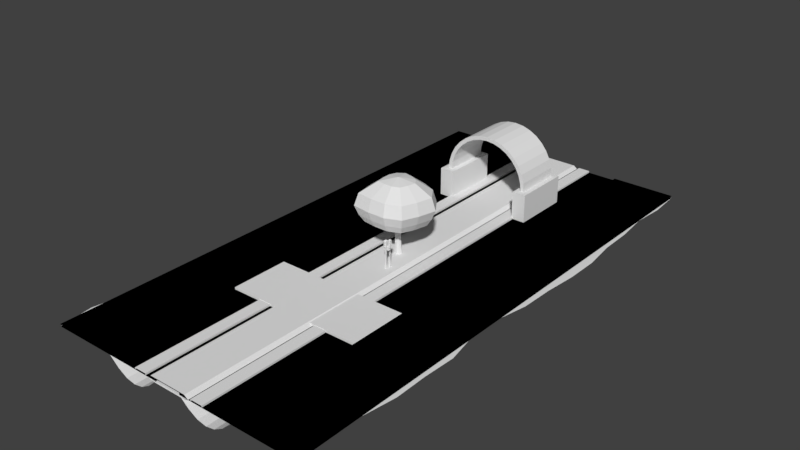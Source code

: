# Source: WorkFile.blend  (saved by Blender 2.79.0; exported with 4.5.12 LTS)
import bpy
from mathutils import Matrix  # noqa: F401  (used for matrix-valued properties, if any)

bpy.ops.wm.read_factory_settings(use_empty=True)
scene = bpy.context.scene
scene.name = 'Scene'

# ---- collections
col_collection_3 = bpy.data.collections.new('Collection 3'); scene.collection.children.link(col_collection_3)

# ---- world
world_world = bpy.data.worlds.new('World'); scene.world = world_world
world_world.color = (0.05088, 0.05088, 0.05088)
world_world.use_sun_shadow = False
world_world.sun_shadow_jitter_overblur = 0.0
world_world.cycles.sampling_method = 'MANUAL'

# ---- meshes
me_cube = bpy.data.meshes.new('Cube')
me_cube.from_pydata([(-0.1654, -0.5864, 0.3908), (-0.5864, -0.1654, 0.3908), (-0.5241, -0.5391, 0.3908), (-0.3725, -0.1051, 5.446), (-0.1051, -0.3725, 5.446), (-0.3329, -0.3425, 5.446), (-0.5864, 0.1654, 0.3908), (-0.186, 0.653, 0.3908), (-0.4631, 0.4631, 0.3908), (-0.1182, 0.4148, 5.446), (-0.3725, 0.1051, 5.446), (-0.2942, 0.2942, 5.446), (0.5864, -0.1654, 0.3908), (0.1654, -0.5864, 0.3908), (0.4631, -0.4631, 0.3908), (0.1051, -0.3725, 5.446), (0.3725, -0.1051, 5.446), (0.2942, -0.2942, 5.446), (0.1654, 0.5864, 0.3908), (0.668, 0.1749, 0.3908), (0.4631, 0.4631, 0.3908), (0.4243, 0.1111, 5.446), (0.1051, 0.3725, 5.446), (0.2942, 0.2942, 5.446), (-0.1377, -0.4882, 1.402), (-0.4364, -0.4488, 1.402), (-0.4882, -0.1377, 1.402), (-0.1549, 0.5437, 1.402), (-0.3855, 0.3855, 1.402), (-0.4882, 0.1377, 1.402), (0.5561, 0.1456, 1.402), (0.3855, 0.3855, 1.402), (0.1377, 0.4882, 1.402), (0.1377, -0.4882, 1.402), (0.3855, -0.3855, 1.402), (0.4882, -0.1377, 1.402), (-1.243, -4.406, 6.743), (-3.938, -4.051, 6.743), (-4.406, -1.243, 6.743), (-3.479, 3.479, 6.743), (-1.398, 4.906, 6.743), (-4.406, 1.243, 6.743), (3.479, 3.479, 6.743), (5.019, 1.314, 6.743), (1.243, 4.406, 6.743), (3.479, -3.479, 6.743), (1.243, -4.406, 6.743), (4.406, -1.243, 6.743), (-1.452, -5.146, 8.071), (-4.6, -4.731, 8.071), (-5.146, -1.452, 8.071), (-4.064, 4.064, 8.071), (-1.632, 5.731, 8.071), (-5.146, 1.452, 8.071), (4.064, 4.064, 8.071), (5.862, 1.534, 8.071), (1.452, 5.146, 8.071), (4.064, -4.064, 8.071), (1.452, -5.146, 8.071), (5.146, -1.452, 8.071), (-1.616, -5.726, 9.774), (-5.118, -5.265, 9.774), (-5.726, -1.616, 9.774), (-4.522, 4.522, 9.774), (-1.817, 6.377, 9.774), (-5.726, 1.616, 9.774), (4.522, 4.522, 9.774), (6.523, 1.708, 9.774), (1.616, 5.726, 9.774), (4.522, -4.522, 9.774), (1.616, -5.726, 9.774), (5.726, -1.616, 9.774), (-1.449, -5.135, 12.02), (-4.59, -4.721, 12.02), (-5.135, -1.449, 12.02), (-4.056, 4.056, 12.02), (-1.629, 5.719, 12.02), (-5.135, 1.449, 12.02), (4.056, 4.056, 12.02), (5.85, 1.531, 12.02), (1.449, 5.135, 12.02), (4.056, -4.056, 12.02), (1.449, -5.135, 12.02), (5.135, -1.449, 12.02), (-0.7328, -2.597, 14.03), (-2.322, -2.388, 14.03), (-2.597, -0.7328, 14.03), (-2.051, 2.051, 14.03), (-0.824, 2.892, 14.03), (-2.597, 0.7328, 14.03), (2.051, 2.051, 14.03), (2.959, 0.7745, 14.03), (0.7328, 2.597, 14.03), (2.051, -2.051, 14.03), (0.7328, -2.597, 14.03), (2.597, -0.7328, 14.03), (1.192e-07, 5.96e-08, 14.61)], [], [(33, 15, 4, 24), (30, 21, 16, 35), (4, 15, 46, 36), (26, 3, 10, 29), (27, 9, 22, 32), (24, 4, 5, 25), (25, 5, 3, 26), (27, 7, 8, 28), (28, 8, 6, 29), (30, 19, 20, 31), (31, 20, 18, 32), (33, 13, 14, 34), (34, 14, 12, 35), (17, 34, 35, 16), (15, 33, 34, 17), (23, 31, 32, 22), (21, 30, 31, 23), (11, 28, 29, 10), (9, 27, 28, 11), (2, 25, 26, 1), (0, 24, 25, 2), (7, 27, 32, 18), (1, 26, 29, 6), (19, 30, 35, 12), (13, 33, 24, 0), (37, 36, 48, 49), (16, 21, 43, 47), (9, 11, 39, 40), (21, 23, 42, 43), (15, 17, 45, 46), (11, 10, 41, 39), (22, 9, 40, 44), (23, 22, 44, 42), (17, 16, 47, 45), (10, 3, 38, 41), (3, 5, 37, 38), (5, 4, 36, 37), (59, 55, 67, 71), (45, 47, 59, 57), (43, 42, 54, 55), (44, 40, 52, 56), (38, 37, 49, 50), (41, 38, 50, 53), (42, 44, 56, 54), (40, 39, 51, 52), (36, 46, 58, 48), (46, 45, 57, 58), (39, 41, 53, 51), (47, 43, 55, 59), (63, 65, 77, 75), (49, 48, 60, 61), (57, 59, 71, 69), (55, 54, 66, 67), (56, 52, 64, 68), (50, 49, 61, 62), (53, 50, 62, 65), (54, 56, 68, 66), (52, 51, 63, 64), (48, 58, 70, 60), (58, 57, 69, 70), (51, 53, 65, 63), (75, 77, 89, 87), (71, 67, 79, 83), (61, 60, 72, 73), (69, 71, 83, 81), (67, 66, 78, 79), (68, 64, 76, 80), (62, 61, 73, 74), (65, 62, 74, 77), (66, 68, 80, 78), (64, 63, 75, 76), (60, 70, 82, 72), (70, 69, 81, 82), (94, 93, 96), (83, 79, 91, 95), (73, 72, 84, 85), (81, 83, 95, 93), (79, 78, 90, 91), (80, 76, 88, 92), (74, 73, 85, 86), (77, 74, 86, 89), (78, 80, 92, 90), (76, 75, 87, 88), (72, 82, 94, 84), (82, 81, 93, 94), (87, 89, 96), (95, 91, 96), (85, 84, 96), (93, 95, 96), (91, 90, 96), (92, 88, 96), (86, 85, 96), (89, 86, 96), (90, 92, 96), (88, 87, 96), (84, 94, 96)])
me_cube.use_remesh_preserve_volume = False
me_cube.use_remesh_preserve_attributes = False
me_cube.use_mirror_vertex_groups = False
me_cube.update()
me_cube_004 = bpy.data.meshes.new('Cube.004')
me_cube_004.from_pydata([(0.816, -0.816, 0.5125), (0.816, 0.816, 0.5125), (-0.816, 0.816, 0.5125), (-0.816, -0.816, 0.5125), (0.9561, 0.9561, 0.0), (0.9561, -0.9561, 0.0), (-0.9561, 0.9561, 0.0), (-0.9561, -0.9561, 0.0), (0.7127, -0.2838, 3.905), (0.7127, 0.2838, 3.905), (-0.816, 0.816, 4.0), (-0.816, -0.816, 4.0), (-1.373, -1.373, 4.133), (-1.373, 1.373, 4.133), (1.373, 1.373, 4.133), (1.373, -1.373, 4.133), (0.4602, -0.4602, 0.8403), (0.5635, -0.2838, 3.767), (0.5635, 0.2838, 3.767), (0.4602, 0.4602, 0.8403), (-0.4602, 0.4602, 3.672), (-0.4602, 0.4602, 0.8403), (-0.4602, -0.4602, 3.672), (-0.4602, -0.4602, 0.8403), (-1.373, -1.373, 5.283), (-1.373, 1.373, 5.283), (1.373, 1.373, 5.283), (1.373, -1.373, 5.283), (-0.7177, -0.7177, 5.398), (-0.7177, 0.7177, 5.398), (0.7177, 0.7177, 5.398), (0.7177, -0.7177, 5.398), (0.0, 0.0, 5.451), (-1.373, -1.373, 4.517), (-1.373, 1.373, 4.517), (-1.373, 1.373, 4.9), (-1.373, -1.373, 4.9), (1.373, -1.373, 4.517), (1.373, -1.373, 4.9), (1.373, 1.373, 4.9), (1.373, 1.373, 4.517), (-8.023e-09, -1.373, 5.249), (-8.023e-09, -2.981, 5.249), (0.303, -1.373, 5.237), (0.303, -2.981, 5.237), (0.5599, -1.373, 5.203), (0.5599, -2.981, 5.203), (0.7315, -1.373, 5.152), (0.7315, -2.788, 5.152), (0.7918, -1.373, 5.091), (0.7918, -2.155, 5.091), (0.7315, -1.373, 5.031), (0.7315, -1.799, 5.031), (0.5599, -1.373, 4.979), (0.5599, -1.799, 4.979), (0.303, -1.373, 4.945), (0.303, -1.799, 4.945), (1.115e-07, -1.373, 4.933), (1.115e-07, -1.799, 4.933), (-0.303, -1.373, 4.945), (-0.303, -1.799, 4.945), (-0.5599, -1.373, 4.979), (-0.5599, -1.799, 4.979), (-0.7315, -1.373, 5.031), (-0.7315, -1.799, 5.031), (-0.7918, -1.373, 5.091), (-0.7918, -2.155, 5.091), (-0.7315, -1.373, 5.152), (-0.7315, -2.788, 5.152), (-0.5599, -1.373, 5.203), (-0.5599, -2.981, 5.203), (-0.303, -1.373, 5.237), (-0.303, -2.981, 5.237), (6.042e-11, -2.981, 5.225), (0.2565, -2.981, 5.215), (0.474, -2.981, 5.186), (0.6194, -2.788, 5.142), (0.6704, -2.155, 5.091), (0.6194, -1.799, 5.04), (0.474, -1.799, 4.996), (0.2565, -1.799, 4.967), (1.013e-07, -1.799, 4.957), (-0.2565, -1.799, 4.967), (-0.474, -1.799, 4.996), (-0.6194, -1.799, 5.04), (-0.6704, -2.155, 5.091), (-0.6194, -2.788, 5.142), (-0.474, -2.981, 5.186), (-0.2565, -2.981, 5.215), (6.043e-11, -1.594, 5.225), (0.2565, -1.594, 5.215), (0.474, -1.594, 5.186), (0.6194, -1.594, 5.142), (0.6704, -1.594, 5.091), (0.6194, -1.594, 5.04), (0.474, -1.594, 4.996), (0.2565, -1.594, 4.967), (1.013e-07, -1.594, 4.957), (-0.2565, -1.594, 4.967), (-0.474, -1.594, 4.996), (-0.6194, -1.594, 5.04), (-0.6704, -1.594, 5.091), (-0.6194, -1.594, 5.142), (-0.474, -1.594, 5.186), (-0.2565, -1.594, 5.215), (6.29e-09, -1.72, 5.2), (0.2088, -1.72, 5.192), (0.3858, -1.72, 5.168), (0.5041, -1.72, 5.133), (0.5456, -1.72, 5.091), (0.5041, -1.72, 5.049), (0.3858, -1.72, 5.014), (0.2088, -1.72, 4.99), (8.867e-08, -1.72, 4.982), (-0.2088, -1.72, 4.99), (-0.3858, -1.72, 5.014), (-0.5041, -1.72, 5.049), (-0.5456, -1.72, 5.091), (-0.5041, -1.72, 5.133), (-0.3858, -1.72, 5.168), (-0.2088, -1.72, 5.192), (1.394e-08, -1.797, 5.154), (0.1196, -1.797, 5.149), (0.221, -1.797, 5.135), (0.2888, -1.797, 5.115), (0.3126, -1.797, 5.091), (0.2888, -1.797, 5.067), (0.221, -1.797, 5.047), (0.1196, -1.797, 5.033), (6.115e-08, -1.797, 5.029), (-0.1196, -1.797, 5.033), (-0.221, -1.797, 5.047), (-0.2888, -1.797, 5.067), (-0.3126, -1.797, 5.091), (-0.2888, -1.797, 5.115), (-0.221, -1.797, 5.135), (-0.1196, -1.797, 5.149), (5.728e-08, -1.869, 5.091), (0.303, -1.373, 4.56), (0.5599, -1.799, 4.595), (0.5599, -1.373, 4.595), (0.7315, -1.799, 4.646), (0.7315, -1.373, 4.646), (0.7918, -2.155, 4.707), (0.7918, -1.373, 4.707), (0.7315, -2.788, 4.767), (0.7315, -1.373, 4.767), (0.5599, -2.981, 4.819), (0.5599, -1.373, 4.819), (0.303, -2.981, 4.853), (0.303, -1.373, 4.853), (-8.023e-09, -2.981, 4.865), (-8.023e-09, -1.373, 4.865), (0.303, -1.799, 4.56), (1.115e-07, -1.373, 4.548), (1.115e-07, -1.799, 4.548), (-0.303, -1.373, 4.56), (-0.303, -1.799, 4.56), (-0.5599, -1.373, 4.595), (-0.5599, -1.799, 4.595), (-0.7315, -1.373, 4.646), (-0.7315, -1.799, 4.646), (-0.7918, -1.373, 4.707), (-0.7918, -2.155, 4.707), (-0.7315, -1.373, 4.767), (-0.7315, -2.788, 4.767), (-0.5599, -1.373, 4.819), (-0.5599, -2.981, 4.819), (-0.303, -1.373, 4.853), (-0.303, -2.981, 4.853), (6.042e-11, -2.981, 4.841), (0.2565, -2.981, 4.831), (0.474, -2.981, 4.802), (0.6194, -2.788, 4.758), (0.6704, -2.155, 4.707), (0.6194, -1.799, 4.655), (0.474, -1.799, 4.612), (0.2565, -1.799, 4.583), (1.013e-07, -1.799, 4.573), (-0.2565, -1.799, 4.583), (-0.474, -1.799, 4.612), (-0.6194, -1.799, 4.655), (-0.6704, -2.155, 4.707), (-0.6194, -2.788, 4.758), (-0.474, -2.981, 4.802), (-0.2565, -2.981, 4.831), (6.043e-11, -1.594, 4.841), (0.2565, -1.594, 4.831), (0.474, -1.594, 4.802), (0.6194, -1.594, 4.758), (0.6704, -1.594, 4.707), (0.6194, -1.594, 4.655), (0.474, -1.594, 4.612), (0.2565, -1.594, 4.583), (1.013e-07, -1.594, 4.573), (-0.2565, -1.594, 4.583), (-0.474, -1.594, 4.612), (-0.6194, -1.594, 4.655), (-0.6704, -1.594, 4.707), (-0.6194, -1.594, 4.758), (-0.474, -1.594, 4.802), (-0.2565, -1.594, 4.831), (6.29e-09, -1.72, 4.816), (0.2088, -1.72, 4.808), (0.3858, -1.72, 4.784), (0.5041, -1.72, 4.749), (0.5456, -1.72, 4.707), (0.5041, -1.72, 4.665), (0.3858, -1.72, 4.63), (0.2088, -1.72, 4.606), (8.867e-08, -1.72, 4.598), (-0.2088, -1.72, 4.606), (-0.3858, -1.72, 4.63), (-0.5041, -1.72, 4.665), (-0.5456, -1.72, 4.707), (-0.5041, -1.72, 4.749), (-0.3858, -1.72, 4.784), (-0.2088, -1.72, 4.808), (1.394e-08, -1.797, 4.769), (0.1196, -1.797, 4.765), (0.221, -1.797, 4.751), (0.2888, -1.797, 4.731), (0.3126, -1.797, 4.707), (0.2888, -1.797, 4.683), (0.221, -1.797, 4.663), (0.1196, -1.797, 4.649), (6.115e-08, -1.797, 4.644), (-0.1196, -1.797, 4.649), (-0.221, -1.797, 4.663), (-0.2888, -1.797, 4.683), (-0.3126, -1.797, 4.707), (-0.2888, -1.797, 4.731), (-0.221, -1.797, 4.751), (-0.1196, -1.797, 4.765), (5.728e-08, -1.869, 4.707), (0.303, -1.373, 4.18), (0.5599, -1.799, 4.214), (0.5599, -1.373, 4.214), (0.7315, -1.799, 4.266), (0.7315, -1.373, 4.266), (0.7918, -2.155, 4.326), (0.7918, -1.373, 4.326), (0.7315, -2.788, 4.387), (0.7315, -1.373, 4.387), (0.5599, -2.981, 4.438), (0.5599, -1.373, 4.438), (0.303, -2.981, 4.473), (0.303, -1.373, 4.473), (-8.023e-09, -2.981, 4.485), (-8.023e-09, -1.373, 4.485), (0.303, -1.799, 4.18), (1.115e-07, -1.373, 4.168), (1.115e-07, -1.799, 4.168), (-0.303, -1.373, 4.18), (-0.303, -1.799, 4.18), (-0.5599, -1.373, 4.214), (-0.5599, -1.799, 4.214), (-0.7315, -1.373, 4.266), (-0.7315, -1.799, 4.266), (-0.7918, -1.373, 4.326), (-0.7918, -2.155, 4.326), (-0.7315, -1.373, 4.387), (-0.7315, -2.788, 4.387), (-0.5599, -1.373, 4.438), (-0.5599, -2.981, 4.438), (-0.303, -1.373, 4.473), (-0.303, -2.981, 4.473), (6.042e-11, -2.981, 4.46), (0.2565, -2.981, 4.45), (0.474, -2.981, 4.421), (0.6194, -2.788, 4.378), (0.6704, -2.155, 4.326), (0.6194, -1.799, 4.275), (0.474, -1.799, 4.231), (0.2565, -1.799, 4.202), (1.013e-07, -1.799, 4.192), (-0.2565, -1.799, 4.202), (-0.474, -1.799, 4.231), (-0.6194, -1.799, 4.275), (-0.6704, -2.155, 4.326), (-0.6194, -2.788, 4.378), (-0.474, -2.981, 4.421), (-0.2565, -2.981, 4.45), (6.043e-11, -1.594, 4.46), (0.2565, -1.594, 4.45), (0.474, -1.594, 4.421), (0.6194, -1.594, 4.378), (0.6704, -1.594, 4.326), (0.6194, -1.594, 4.275), (0.474, -1.594, 4.231), (0.2565, -1.594, 4.202), (1.013e-07, -1.594, 4.192), (-0.2565, -1.594, 4.202), (-0.474, -1.594, 4.231), (-0.6194, -1.594, 4.275), (-0.6704, -1.594, 4.326), (-0.6194, -1.594, 4.378), (-0.474, -1.594, 4.421), (-0.2565, -1.594, 4.45), (6.29e-09, -1.72, 4.435), (0.2088, -1.72, 4.427), (0.3858, -1.72, 4.403), (0.5041, -1.72, 4.368), (0.5456, -1.72, 4.326), (0.5041, -1.72, 4.285), (0.3858, -1.72, 4.249), (0.2088, -1.72, 4.225), (8.867e-08, -1.72, 4.217), (-0.2088, -1.72, 4.225), (-0.3858, -1.72, 4.249), (-0.5041, -1.72, 4.285), (-0.5456, -1.72, 4.326), (-0.5041, -1.72, 4.368), (-0.3858, -1.72, 4.403), (-0.2088, -1.72, 4.427), (1.394e-08, -1.797, 4.389), (0.1196, -1.797, 4.384), (0.221, -1.797, 4.37), (0.2888, -1.797, 4.35), (0.3126, -1.797, 4.326), (0.2888, -1.797, 4.302), (0.221, -1.797, 4.282), (0.1196, -1.797, 4.269), (6.115e-08, -1.797, 4.264), (-0.1196, -1.797, 4.269), (-0.221, -1.797, 4.282), (-0.2888, -1.797, 4.302), (-0.3126, -1.797, 4.326), (-0.2888, -1.797, 4.35), (-0.221, -1.797, 4.37), (-0.1196, -1.797, 4.384), (5.728e-08, -1.869, 4.326), (0.816, 0.816, 4.0), (0.816, -0.816, 4.0), (0.4602, 0.4602, 3.672), (0.4602, -0.4602, 3.672), (1.979, 0.2838, 3.905), (1.979, -0.2838, 3.905), (1.979, 0.2838, 3.767), (1.979, -0.2838, 3.767), (2.283, 0.8518, 4.517), (2.283, -0.8518, 4.517), (2.252, 0.8759, 3.662), (2.252, -0.8759, 3.662), (3.481, 0.8518, 4.517), (3.481, -0.8518, 4.517), (3.511, 0.8759, 3.662), (3.511, -0.8759, 3.662), (1.979, 1.094, 4.463), (1.979, -1.094, 4.463), (3.785, 1.094, 4.463), (3.785, -1.094, 4.463), (1.979, 1.094, 3.732), (1.979, -1.094, 3.732), (3.785, 1.094, 3.732), (3.785, -1.094, 3.732), (3.785, 0.303, 4.129), (4.098, 0.5599, 4.163), (3.785, 0.5599, 4.163), (4.098, 0.7315, 4.214), (3.785, 0.7315, 4.214), (4.098, 0.7918, 4.275), (3.785, 0.7918, 4.275), (4.098, 0.7315, 4.335), (3.785, 0.7315, 4.335), (4.098, 0.5599, 4.387), (3.785, 0.5599, 4.387), (4.098, 0.303, 4.421), (3.785, 0.303, 4.421), (4.098, 6.855e-07, 4.433), (3.785, 6.855e-07, 4.433), (4.098, 0.303, 4.129), (3.785, 6.855e-07, 4.117), (4.098, 6.855e-07, 4.117), (3.785, -0.303, 4.129), (4.098, -0.303, 4.129), (3.785, -0.5599, 4.163), (4.098, -0.5599, 4.163), (3.785, -0.7315, 4.214), (4.098, -0.7315, 4.214), (3.785, -0.7918, 4.275), (4.098, -0.7918, 4.275), (3.785, -0.7315, 4.335), (4.098, -0.7315, 4.335), (3.785, -0.5599, 4.387), (4.098, -0.5599, 4.387), (3.785, -0.303, 4.421), (4.098, -0.303, 4.421), (4.098, 6.855e-07, 4.409), (4.098, 0.2565, 4.399), (4.098, 0.474, 4.37), (4.098, 0.6194, 4.326), (4.098, 0.6704, 4.275), (4.098, 0.6194, 4.224), (4.098, 0.474, 4.18), (4.098, 0.2565, 4.151), (4.098, 6.855e-07, 4.141), (4.098, -0.2565, 4.151), (4.098, -0.474, 4.18), (4.098, -0.6193, 4.224), (4.098, -0.6704, 4.275), (4.098, -0.6193, 4.326), (4.098, -0.474, 4.37), (4.098, -0.2565, 4.399), (4.007, 6.855e-07, 4.409), (4.007, 0.2565, 4.399), (4.007, 0.474, 4.37), (4.007, 0.6194, 4.326), (4.007, 0.6704, 4.275), (4.007, 0.6194, 4.224), (4.007, 0.474, 4.18), (4.007, 0.2565, 4.151), (4.007, 6.855e-07, 4.141), (4.007, -0.2565, 4.151), (4.007, -0.474, 4.18), (4.007, -0.6193, 4.224), (4.007, -0.6704, 4.275), (4.007, -0.6193, 4.326), (4.007, -0.474, 4.37), (4.007, -0.2565, 4.399), (4.132, 6.855e-07, 4.384), (4.132, 0.2088, 4.376), (4.132, 0.3858, 4.352), (4.132, 0.5041, 4.317), (4.132, 0.5456, 4.275), (4.132, 0.5041, 4.233), (4.132, 0.3858, 4.198), (4.132, 0.2088, 4.174), (4.132, 6.855e-07, 4.166), (4.132, -0.2088, 4.174), (4.132, -0.3858, 4.198), (4.132, -0.5041, 4.233), (4.132, -0.5456, 4.275), (4.132, -0.5041, 4.317), (4.132, -0.3858, 4.352), (4.132, -0.2088, 4.376), (4.209, 6.855e-07, 4.337), (4.209, 0.1196, 4.333), (4.209, 0.221, 4.319), (4.209, 0.2888, 4.299), (4.209, 0.3126, 4.275), (4.209, 0.2888, 4.251), (4.209, 0.221, 4.231), (4.209, 0.1196, 4.217), (4.209, 6.855e-07, 4.212), (4.209, -0.1196, 4.217), (4.209, -0.221, 4.231), (4.209, -0.2888, 4.251), (4.209, -0.3126, 4.275), (4.209, -0.2888, 4.299), (4.209, -0.221, 4.319), (4.209, -0.1196, 4.333), (4.281, 6.855e-07, 4.275), (3.785, 0.303, 3.767), (4.098, 0.5599, 3.802), (3.785, 0.5599, 3.802), (4.098, 0.7315, 3.853), (3.785, 0.7315, 3.853), (4.098, 0.7918, 3.914), (3.785, 0.7918, 3.914), (4.098, 0.7315, 3.974), (3.785, 0.7315, 3.974), (4.098, 0.5599, 4.026), (3.785, 0.5599, 4.026), (4.098, 0.303, 4.06), (3.785, 0.303, 4.06), (4.098, 6.855e-07, 4.072), (3.785, 6.855e-07, 4.072), (4.098, 0.303, 3.767), (3.785, 6.855e-07, 3.755), (4.098, 6.855e-07, 3.755), (3.785, -0.303, 3.767), (4.098, -0.303, 3.767), (3.785, -0.5599, 3.802), (4.098, -0.5599, 3.802), (3.785, -0.7315, 3.853), (4.098, -0.7315, 3.853), (3.785, -0.7918, 3.914), (4.098, -0.7918, 3.914), (3.785, -0.7315, 3.974), (4.098, -0.7315, 3.974), (3.785, -0.5599, 4.026), (4.098, -0.5599, 4.026), (3.785, -0.303, 4.06), (4.098, -0.303, 4.06), (4.098, 6.855e-07, 4.048), (4.098, 0.2565, 4.038), (4.098, 0.474, 4.009), (4.098, 0.6194, 3.965), (4.098, 0.6704, 3.914), (4.098, 0.6194, 3.862), (4.098, 0.474, 3.819), (4.098, 0.2565, 3.79), (4.098, 6.855e-07, 3.78), (4.098, -0.2565, 3.79), (4.098, -0.474, 3.819), (4.098, -0.6193, 3.862), (4.098, -0.6704, 3.914), (4.098, -0.6193, 3.965), (4.098, -0.474, 4.009), (4.098, -0.2565, 4.038), (4.007, 6.855e-07, 4.048), (4.007, 0.2565, 4.038), (4.007, 0.474, 4.009), (4.007, 0.6194, 3.965), (4.007, 0.6704, 3.914), (4.007, 0.6194, 3.862), (4.007, 0.474, 3.819), (4.007, 0.2565, 3.79), (4.007, 6.855e-07, 3.78), (4.007, -0.2565, 3.79), (4.007, -0.474, 3.819), (4.007, -0.6193, 3.862), (4.007, -0.6704, 3.914), (4.007, -0.6193, 3.965), (4.007, -0.474, 4.009), (4.007, -0.2565, 4.038), (4.132, 6.855e-07, 4.023), (4.132, 0.2088, 4.015), (4.132, 0.3858, 3.991), (4.132, 0.5041, 3.956), (4.132, 0.5456, 3.914), (4.132, 0.5041, 3.872), (4.132, 0.3858, 3.837), (4.132, 0.2088, 3.813), (4.132, 6.855e-07, 3.805), (4.132, -0.2088, 3.813), (4.132, -0.3858, 3.837), (4.132, -0.5041, 3.872), (4.132, -0.5456, 3.914), (4.132, -0.5041, 3.956), (4.132, -0.3858, 3.991), (4.132, -0.2088, 4.015), (4.209, 6.855e-07, 3.976), (4.209, 0.1196, 3.972), (4.209, 0.221, 3.958), (4.209, 0.2888, 3.938), (4.209, 0.3126, 3.914), (4.209, 0.2888, 3.89), (4.209, 0.221, 3.87), (4.209, 0.1196, 3.856), (4.209, 6.855e-07, 3.851), (4.209, -0.1196, 3.856), (4.209, -0.221, 3.87), (4.209, -0.2888, 3.89), (4.209, -0.3126, 3.914), (4.209, -0.2888, 3.938), (4.209, -0.221, 3.958), (4.209, -0.1196, 3.972), (4.281, 6.855e-07, 3.914)], [], [(6, 7, 3, 2), (5, 0, 3, 7), (5, 4, 1, 0), (6, 2, 1, 4), (334, 20, 10, 332), (1, 2, 21, 19), (2, 3, 23, 21), (3, 0, 16, 23), (18, 9, 336, 338), (10, 11, 12, 13), (20, 22, 11, 10), (22, 335, 333, 11), (335, 22, 23, 16), (22, 20, 21, 23), (20, 334, 19, 21), (334, 335, 16, 19), (0, 1, 19, 16), (11, 333, 15, 12), (333, 332, 14, 15), (332, 10, 13, 14), (35, 36, 24, 25), (36, 38, 27, 24), (39, 35, 25, 26), (38, 39, 26, 27), (25, 24, 28, 29), (26, 25, 29, 30), (27, 26, 30, 31), (24, 27, 31, 28), (31, 30, 32), (29, 28, 32), (30, 29, 32), (28, 31, 32), (15, 14, 40, 37), (37, 40, 39, 38), (14, 13, 34, 40), (40, 34, 35, 39), (12, 15, 37, 33), (33, 37, 38, 36), (13, 12, 33, 34), (34, 33, 36, 35), (41, 42, 44, 43), (43, 44, 46, 45), (45, 46, 48, 47), (47, 48, 50, 49), (49, 50, 52, 51), (51, 52, 54, 53), (53, 54, 56, 55), (55, 56, 58, 57), (57, 58, 60, 59), (59, 60, 62, 61), (61, 62, 64, 63), (63, 64, 66, 65), (65, 66, 68, 67), (67, 68, 70, 69), (69, 70, 72, 71), (71, 72, 42, 41), (44, 42, 73, 74), (54, 52, 78, 79), (64, 62, 83, 84), (42, 72, 88, 73), (50, 48, 76, 77), (60, 58, 81, 82), (70, 68, 86, 87), (46, 44, 74, 75), (56, 54, 79, 80), (66, 64, 84, 85), (52, 50, 77, 78), (62, 60, 82, 83), (72, 70, 87, 88), (48, 46, 75, 76), (58, 56, 80, 81), (68, 66, 85, 86), (80, 79, 95, 96), (88, 87, 103, 104), (81, 80, 96, 97), (74, 73, 89, 90), (73, 88, 104, 89), (82, 81, 97, 98), (75, 74, 90, 91), (83, 82, 98, 99), (76, 75, 91, 92), (84, 83, 99, 100), (77, 76, 92, 93), (85, 84, 100, 101), (78, 77, 93, 94), (86, 85, 101, 102), (79, 78, 94, 95), (87, 86, 102, 103), (101, 100, 116, 117), (94, 93, 109, 110), (102, 101, 117, 118), (95, 94, 110, 111), (103, 102, 118, 119), (96, 95, 111, 112), (104, 103, 119, 120), (97, 96, 112, 113), (90, 89, 105, 106), (89, 104, 120, 105), (98, 97, 113, 114), (91, 90, 106, 107), (99, 98, 114, 115), (92, 91, 107, 108), (100, 99, 115, 116), (93, 92, 108, 109), (107, 106, 122, 123), (115, 114, 130, 131), (108, 107, 123, 124), (116, 115, 131, 132), (109, 108, 124, 125), (117, 116, 132, 133), (110, 109, 125, 126), (118, 117, 133, 134), (111, 110, 126, 127), (119, 118, 134, 135), (112, 111, 127, 128), (120, 119, 135, 136), (113, 112, 128, 129), (106, 105, 121, 122), (105, 120, 136, 121), (114, 113, 129, 130), (128, 127, 137), (136, 135, 137), (129, 128, 137), (122, 121, 137), (121, 136, 137), (130, 129, 137), (123, 122, 137), (131, 130, 137), (124, 123, 137), (132, 131, 137), (125, 124, 137), (133, 132, 137), (126, 125, 137), (134, 133, 137), (127, 126, 137), (135, 134, 137), (152, 151, 149, 150), (150, 149, 147, 148), (148, 147, 145, 146), (146, 145, 143, 144), (144, 143, 141, 142), (142, 141, 139, 140), (140, 139, 153, 138), (138, 153, 155, 154), (154, 155, 157, 156), (156, 157, 159, 158), (158, 159, 161, 160), (160, 161, 163, 162), (162, 163, 165, 164), (164, 165, 167, 166), (166, 167, 169, 168), (168, 169, 151, 152), (149, 151, 170, 171), (139, 141, 175, 176), (161, 159, 180, 181), (151, 169, 185, 170), (143, 145, 173, 174), (157, 155, 178, 179), (167, 165, 183, 184), (147, 149, 171, 172), (153, 139, 176, 177), (163, 161, 181, 182), (141, 143, 174, 175), (159, 157, 179, 180), (169, 167, 184, 185), (145, 147, 172, 173), (155, 153, 177, 178), (165, 163, 182, 183), (177, 176, 192, 193), (185, 184, 200, 201), (178, 177, 193, 194), (171, 170, 186, 187), (170, 185, 201, 186), (179, 178, 194, 195), (172, 171, 187, 188), (180, 179, 195, 196), (173, 172, 188, 189), (181, 180, 196, 197), (174, 173, 189, 190), (182, 181, 197, 198), (175, 174, 190, 191), (183, 182, 198, 199), (176, 175, 191, 192), (184, 183, 199, 200), (198, 197, 213, 214), (191, 190, 206, 207), (199, 198, 214, 215), (192, 191, 207, 208), (200, 199, 215, 216), (193, 192, 208, 209), (201, 200, 216, 217), (194, 193, 209, 210), (187, 186, 202, 203), (186, 201, 217, 202), (195, 194, 210, 211), (188, 187, 203, 204), (196, 195, 211, 212), (189, 188, 204, 205), (197, 196, 212, 213), (190, 189, 205, 206), (204, 203, 219, 220), (212, 211, 227, 228), (205, 204, 220, 221), (213, 212, 228, 229), (206, 205, 221, 222), (214, 213, 229, 230), (207, 206, 222, 223), (215, 214, 230, 231), (208, 207, 223, 224), (216, 215, 231, 232), (209, 208, 224, 225), (217, 216, 232, 233), (210, 209, 225, 226), (203, 202, 218, 219), (202, 217, 233, 218), (211, 210, 226, 227), (225, 224, 234), (233, 232, 234), (226, 225, 234), (219, 218, 234), (218, 233, 234), (227, 226, 234), (220, 219, 234), (228, 227, 234), (221, 220, 234), (229, 228, 234), (222, 221, 234), (230, 229, 234), (223, 222, 234), (231, 230, 234), (224, 223, 234), (232, 231, 234), (249, 248, 246, 247), (247, 246, 244, 245), (245, 244, 242, 243), (243, 242, 240, 241), (241, 240, 238, 239), (239, 238, 236, 237), (237, 236, 250, 235), (235, 250, 252, 251), (251, 252, 254, 253), (253, 254, 256, 255), (255, 256, 258, 257), (257, 258, 260, 259), (259, 260, 262, 261), (261, 262, 264, 263), (263, 264, 266, 265), (265, 266, 248, 249), (246, 248, 267, 268), (236, 238, 272, 273), (258, 256, 277, 278), (248, 266, 282, 267), (240, 242, 270, 271), (254, 252, 275, 276), (264, 262, 280, 281), (244, 246, 268, 269), (250, 236, 273, 274), (260, 258, 278, 279), (238, 240, 271, 272), (256, 254, 276, 277), (266, 264, 281, 282), (242, 244, 269, 270), (252, 250, 274, 275), (262, 260, 279, 280), (274, 273, 289, 290), (282, 281, 297, 298), (275, 274, 290, 291), (268, 267, 283, 284), (267, 282, 298, 283), (276, 275, 291, 292), (269, 268, 284, 285), (277, 276, 292, 293), (270, 269, 285, 286), (278, 277, 293, 294), (271, 270, 286, 287), (279, 278, 294, 295), (272, 271, 287, 288), (280, 279, 295, 296), (273, 272, 288, 289), (281, 280, 296, 297), (295, 294, 310, 311), (288, 287, 303, 304), (296, 295, 311, 312), (289, 288, 304, 305), (297, 296, 312, 313), (290, 289, 305, 306), (298, 297, 313, 314), (291, 290, 306, 307), (284, 283, 299, 300), (283, 298, 314, 299), (292, 291, 307, 308), (285, 284, 300, 301), (293, 292, 308, 309), (286, 285, 301, 302), (294, 293, 309, 310), (287, 286, 302, 303), (301, 300, 316, 317), (309, 308, 324, 325), (302, 301, 317, 318), (310, 309, 325, 326), (303, 302, 318, 319), (311, 310, 326, 327), (304, 303, 319, 320), (312, 311, 327, 328), (305, 304, 320, 321), (313, 312, 328, 329), (306, 305, 321, 322), (314, 313, 329, 330), (307, 306, 322, 323), (300, 299, 315, 316), (299, 314, 330, 315), (308, 307, 323, 324), (322, 321, 331), (330, 329, 331), (323, 322, 331), (316, 315, 331), (315, 330, 331), (324, 323, 331), (317, 316, 331), (325, 324, 331), (318, 317, 331), (326, 325, 331), (319, 318, 331), (327, 326, 331), (320, 319, 331), (328, 327, 331), (321, 320, 331), (329, 328, 331), (8, 9, 332, 333), (18, 17, 335, 334), (17, 8, 333, 335), (9, 18, 334, 332), (337, 339, 353, 349), (17, 18, 338, 339), (8, 17, 339, 337), (9, 8, 337, 336), (352, 348, 350, 354), (336, 337, 349, 348), (338, 336, 348, 352), (339, 338, 352, 353), (355, 354, 350, 351), (343, 342, 346, 347), (349, 353, 355, 351), (340, 341, 345, 344), (341, 340, 348, 349), (344, 345, 351, 350), (340, 344, 350, 348), (345, 341, 349, 351), (342, 343, 353, 352), (347, 346, 354, 355), (346, 342, 352, 354), (343, 347, 355, 353), (370, 369, 367, 368), (368, 367, 365, 366), (366, 365, 363, 364), (364, 363, 361, 362), (362, 361, 359, 360), (360, 359, 357, 358), (358, 357, 371, 356), (356, 371, 373, 372), (372, 373, 375, 374), (374, 375, 377, 376), (376, 377, 379, 378), (378, 379, 381, 380), (380, 381, 383, 382), (382, 383, 385, 384), (384, 385, 387, 386), (386, 387, 369, 370), (367, 369, 388, 389), (357, 359, 393, 394), (379, 377, 398, 399), (369, 387, 403, 388), (361, 363, 391, 392), (375, 373, 396, 397), (385, 383, 401, 402), (365, 367, 389, 390), (371, 357, 394, 395), (381, 379, 399, 400), (359, 361, 392, 393), (377, 375, 397, 398), (387, 385, 402, 403), (363, 365, 390, 391), (373, 371, 395, 396), (383, 381, 400, 401), (395, 394, 410, 411), (403, 402, 418, 419), (396, 395, 411, 412), (389, 388, 404, 405), (388, 403, 419, 404), (397, 396, 412, 413), (390, 389, 405, 406), (398, 397, 413, 414), (391, 390, 406, 407), (399, 398, 414, 415), (392, 391, 407, 408), (400, 399, 415, 416), (393, 392, 408, 409), (401, 400, 416, 417), (394, 393, 409, 410), (402, 401, 417, 418), (416, 415, 431, 432), (409, 408, 424, 425), (417, 416, 432, 433), (410, 409, 425, 426), (418, 417, 433, 434), (411, 410, 426, 427), (419, 418, 434, 435), (412, 411, 427, 428), (405, 404, 420, 421), (404, 419, 435, 420), (413, 412, 428, 429), (406, 405, 421, 422), (414, 413, 429, 430), (407, 406, 422, 423), (415, 414, 430, 431), (408, 407, 423, 424), (422, 421, 437, 438), (430, 429, 445, 446), (423, 422, 438, 439), (431, 430, 446, 447), (424, 423, 439, 440), (432, 431, 447, 448), (425, 424, 440, 441), (433, 432, 448, 449), (426, 425, 441, 442), (434, 433, 449, 450), (427, 426, 442, 443), (435, 434, 450, 451), (428, 427, 443, 444), (421, 420, 436, 437), (420, 435, 451, 436), (429, 428, 444, 445), (443, 442, 452), (451, 450, 452), (444, 443, 452), (437, 436, 452), (436, 451, 452), (445, 444, 452), (438, 437, 452), (446, 445, 452), (439, 438, 452), (447, 446, 452), (440, 439, 452), (448, 447, 452), (441, 440, 452), (449, 448, 452), (442, 441, 452), (450, 449, 452), (467, 466, 464, 465), (465, 464, 462, 463), (463, 462, 460, 461), (461, 460, 458, 459), (459, 458, 456, 457), (457, 456, 454, 455), (455, 454, 468, 453), (453, 468, 470, 469), (469, 470, 472, 471), (471, 472, 474, 473), (473, 474, 476, 475), (475, 476, 478, 477), (477, 478, 480, 479), (479, 480, 482, 481), (481, 482, 484, 483), (483, 484, 466, 467), (464, 466, 485, 486), (454, 456, 490, 491), (476, 474, 495, 496), (466, 484, 500, 485), (458, 460, 488, 489), (472, 470, 493, 494), (482, 480, 498, 499), (462, 464, 486, 487), (468, 454, 491, 492), (478, 476, 496, 497), (456, 458, 489, 490), (474, 472, 494, 495), (484, 482, 499, 500), (460, 462, 487, 488), (470, 468, 492, 493), (480, 478, 497, 498), (492, 491, 507, 508), (500, 499, 515, 516), (493, 492, 508, 509), (486, 485, 501, 502), (485, 500, 516, 501), (494, 493, 509, 510), (487, 486, 502, 503), (495, 494, 510, 511), (488, 487, 503, 504), (496, 495, 511, 512), (489, 488, 504, 505), (497, 496, 512, 513), (490, 489, 505, 506), (498, 497, 513, 514), (491, 490, 506, 507), (499, 498, 514, 515), (513, 512, 528, 529), (506, 505, 521, 522), (514, 513, 529, 530), (507, 506, 522, 523), (515, 514, 530, 531), (508, 507, 523, 524), (516, 515, 531, 532), (509, 508, 524, 525), (502, 501, 517, 518), (501, 516, 532, 517), (510, 509, 525, 526), (503, 502, 518, 519), (511, 510, 526, 527), (504, 503, 519, 520), (512, 511, 527, 528), (505, 504, 520, 521), (519, 518, 534, 535), (527, 526, 542, 543), (520, 519, 535, 536), (528, 527, 543, 544), (521, 520, 536, 537), (529, 528, 544, 545), (522, 521, 537, 538), (530, 529, 545, 546), (523, 522, 538, 539), (531, 530, 546, 547), (524, 523, 539, 540), (532, 531, 547, 548), (525, 524, 540, 541), (518, 517, 533, 534), (517, 532, 548, 533), (526, 525, 541, 542), (540, 539, 549), (548, 547, 549), (541, 540, 549), (534, 533, 549), (533, 548, 549), (542, 541, 549), (535, 534, 549), (543, 542, 549), (536, 535, 549), (544, 543, 549), (537, 536, 549), (545, 544, 549), (538, 537, 549), (546, 545, 549), (539, 538, 549), (547, 546, 549)])
me_cube_004.use_remesh_preserve_volume = False
me_cube_004.use_remesh_preserve_attributes = False
me_cube_004.use_mirror_vertex_groups = False
me_cube_004.update()
me_cube_003 = bpy.data.meshes.new('Cube.003')
me_cube_003.from_pydata([(-0.8921, 0.3025, 4.365), (-0.8921, 0.3025, 4.531), (-0.4673, 0.3025, 4.698), (0.5134, 0.3025, 4.365), (0.5134, 0.3025, 4.531), (0.08858, 0.3025, 4.698), (0.08858, 0.3025, 4.198), (0.08858, 0.3025, 4.865), (-0.4673, 0.3025, 4.865), (-0.4673, 0.3025, 4.198), (0.3368, 0.3025, 4.649), (0.5134, 0.3025, 4.58), (0.4617, 0.3025, 4.615), (-0.8921, 0.3025, 4.58), (-0.7155, 0.3025, 4.649), (-0.8404, 0.3025, 4.615), (-0.7155, 0.3025, 4.246), (-0.8921, 0.3025, 4.316), (-0.8404, 0.3025, 4.281), (0.5134, 0.3025, 4.316), (0.3368, 0.3025, 4.246), (0.4617, 0.3025, 4.281), (-0.8921, 0.2159, 4.365), (0.5134, 0.2159, 4.365), (-0.4673, 0.2159, 4.698), (0.08858, 0.2159, 4.698), (-0.4673, 0.2159, 4.865), (0.08858, 0.2159, 4.865), (-0.8921, 0.2159, 4.531), (0.5134, 0.2159, 4.531), (-0.4673, 0.2159, 4.198), (0.08858, 0.2159, 4.198), (-0.8404, 0.2159, 4.281), (-0.7155, 0.2159, 4.246), (0.3368, 0.2159, 4.246), (0.4617, 0.2159, 4.281), (-0.8921, 0.2159, 4.316), (0.5134, 0.2159, 4.316), (-0.8404, 0.2159, 4.615), (-0.8921, 0.2159, 4.58), (0.5134, 0.2159, 4.58), (0.4617, 0.2159, 4.615), (-0.7155, 0.2159, 4.649), (0.3368, 0.2159, 4.649)], [], [(8, 7, 5, 2), (0, 3, 19, 17), (1, 4, 3, 0), (16, 20, 6, 9), (13, 11, 4, 1), (16, 18, 21, 20), (18, 17, 19, 21), (13, 15, 12, 11), (15, 14, 10, 12), (2, 5, 10, 14), (26, 24, 25, 27), (22, 36, 37, 23), (28, 22, 23, 29), (33, 30, 31, 34), (39, 28, 29, 40), (33, 34, 35, 32), (32, 35, 37, 36), (39, 40, 41, 38), (38, 41, 43, 42), (24, 42, 43, 25), (13, 1, 28, 39), (1, 0, 22, 28), (11, 12, 41, 40), (20, 21, 35, 34), (4, 11, 40, 29), (3, 4, 29, 23), (0, 17, 36, 22), (7, 8, 26, 27), (14, 15, 38, 42), (5, 7, 27, 25), (17, 18, 32, 36), (19, 3, 23, 37), (8, 2, 24, 26), (12, 10, 43, 41), (9, 6, 31, 30), (21, 19, 37, 35), (16, 9, 30, 33), (6, 20, 34, 31), (2, 14, 42, 24), (15, 13, 39, 38), (18, 16, 33, 32), (10, 5, 25, 43)])
me_cube_003.use_remesh_preserve_volume = False
me_cube_003.use_remesh_preserve_attributes = False
me_cube_003.use_mirror_vertex_groups = False
me_cube_003.update()
me_cube_002 = bpy.data.meshes.new('Cube.002')
me_cube_002.from_pydata([(-0.8921, -0.2159, 4.365), (-0.8921, -0.2159, 4.531), (-0.4673, -0.2159, 4.698), (0.5134, -0.2159, 4.365), (0.5134, -0.2159, 4.531), (0.08858, -0.2159, 4.698), (0.08858, -0.2159, 4.198), (0.08858, -0.2159, 4.865), (-0.4673, -0.2159, 4.865), (-0.4673, -0.2159, 4.198), (0.3368, -0.2159, 4.649), (0.5134, -0.2159, 4.58), (0.4617, -0.2159, 4.615), (-0.8921, -0.2159, 4.58), (-0.7155, -0.2159, 4.649), (-0.8404, -0.2159, 4.615), (-0.7155, -0.2159, 4.246), (-0.8921, -0.2159, 4.316), (-0.8404, -0.2159, 4.281), (0.5134, -0.2159, 4.316), (0.3368, -0.2159, 4.246), (0.4617, -0.2159, 4.281), (-0.8921, -0.3025, 4.365), (0.5134, -0.3025, 4.365), (-0.4673, -0.3025, 4.698), (0.08858, -0.3025, 4.698), (-0.4673, -0.3025, 4.865), (0.08858, -0.3025, 4.865), (-0.8921, -0.3025, 4.531), (0.5134, -0.3025, 4.531), (-0.4673, -0.3025, 4.198), (0.08858, -0.3025, 4.198), (-0.8404, -0.3025, 4.281), (-0.7155, -0.3025, 4.246), (0.3368, -0.3025, 4.246), (0.4617, -0.3025, 4.281), (-0.8921, -0.3025, 4.316), (0.5134, -0.3025, 4.316), (-0.8404, -0.3025, 4.615), (-0.8921, -0.3025, 4.58), (0.5134, -0.3025, 4.58), (0.4617, -0.3025, 4.615), (-0.7155, -0.3025, 4.649), (0.3368, -0.3025, 4.649)], [], [(8, 7, 5, 2), (0, 3, 19, 17), (1, 4, 3, 0), (16, 20, 6, 9), (13, 11, 4, 1), (16, 18, 21, 20), (18, 17, 19, 21), (13, 15, 12, 11), (15, 14, 10, 12), (2, 5, 10, 14), (26, 24, 25, 27), (22, 36, 37, 23), (28, 22, 23, 29), (33, 30, 31, 34), (39, 28, 29, 40), (33, 34, 35, 32), (32, 35, 37, 36), (39, 40, 41, 38), (38, 41, 43, 42), (24, 42, 43, 25), (13, 1, 28, 39), (1, 0, 22, 28), (11, 12, 41, 40), (20, 21, 35, 34), (4, 11, 40, 29), (3, 4, 29, 23), (0, 17, 36, 22), (7, 8, 26, 27), (14, 15, 38, 42), (5, 7, 27, 25), (17, 18, 32, 36), (19, 3, 23, 37), (8, 2, 24, 26), (12, 10, 43, 41), (9, 6, 31, 30), (21, 19, 37, 35), (16, 9, 30, 33), (6, 20, 34, 31), (2, 14, 42, 24), (15, 13, 39, 38), (18, 16, 33, 32), (10, 5, 25, 43)])
me_cube_002.use_remesh_preserve_volume = False
me_cube_002.use_remesh_preserve_attributes = False
me_cube_002.use_mirror_vertex_groups = False
me_cube_002.update()
me_cube_001 = bpy.data.meshes.new('Cube.001')
me_cube_001.from_pydata([(0.9639, 0.986, 0.0), (0.7325, 0.7546, 0.5892), (0.9639, -0.9263, 0.0), (0.7325, -0.6949, 0.5892), (-0.9484, 0.986, 0.0), (-0.717, 0.7546, 0.5892), (-0.9484, -0.9263, 0.0), (-0.717, -0.6949, 0.5892), (0.9639, 0.986, 0.5125), (0.9639, -0.9263, 0.5125), (-0.9484, -0.9263, 0.5125), (-0.9484, 0.986, 0.5125), (0.6995, 0.7216, 5.15), (0.6995, -0.6619, 5.15), (-0.684, -0.6619, 5.15), (-0.684, 0.7216, 5.15), (-0.3649, -0.3428, 1.251), (-0.3649, 0.4026, 1.251), (0.3805, 0.4026, 1.251), (0.3805, -0.3428, 1.251), (1.036, 1.059, 4.063), (-1.021, -0.7021, 4.133), (-1.021, 0.7619, 4.133), (-0.3649, 0.4026, 3.922), (0.3805, -0.3428, 3.922), (-0.3649, -0.3428, 3.922), (0.3805, 0.4026, 3.922), (-1.021, -0.7021, 4.93), (-1.021, 0.7619, 4.93), (1.036, 1.059, 5.0), (0.007759, 1.059, 4.896), (0.007759, 1.409, 4.896), (-0.241, 1.059, 4.886), (-0.241, 1.409, 4.886), (-0.4519, 1.059, 4.858), (-0.4519, 1.409, 4.858), (-0.5928, 1.059, 4.815), (-0.5928, 1.409, 4.815), (-0.6422, 1.059, 4.766), (-0.6422, 1.409, 4.766), (-0.5928, 1.059, 4.716), (-0.5928, 1.409, 4.716), (-0.4519, 1.059, 4.674), (-0.4519, 1.409, 4.674), (-0.241, 1.059, 4.646), (-0.241, 1.409, 4.646), (0.007759, 1.059, 4.636), (0.007759, 1.409, 4.636), (0.2565, 1.059, 4.646), (0.2565, 1.409, 4.646), (0.4674, 1.059, 4.674), (0.4674, 1.409, 4.674), (0.6083, 1.059, 4.716), (0.6083, 1.409, 4.716), (0.6578, 1.059, 4.766), (0.6578, 1.409, 4.766), (0.6083, 1.059, 4.815), (0.6083, 1.409, 4.815), (0.4674, 1.059, 4.858), (0.4674, 1.409, 4.858), (0.2565, 1.059, 4.886), (0.2565, 1.409, 4.886), (0.007759, 1.059, 4.427), (0.007759, 1.409, 4.427), (-0.241, 1.059, 4.417), (-0.241, 1.409, 4.417), (-0.4519, 1.059, 4.389), (-0.4519, 1.409, 4.389), (-0.5928, 1.059, 4.347), (-0.5928, 1.409, 4.347), (-0.6422, 1.059, 4.297), (-0.6422, 1.409, 4.297), (-0.5928, 1.059, 4.247), (-0.5928, 1.409, 4.247), (-0.4519, 1.059, 4.205), (-0.4519, 1.409, 4.205), (-0.241, 1.059, 4.177), (-0.241, 1.409, 4.177), (0.007759, 1.059, 4.167), (0.007759, 1.409, 4.167), (0.2565, 1.059, 4.177), (0.2565, 1.409, 4.177), (0.4674, 1.059, 4.205), (0.4674, 1.409, 4.205), (0.6083, 1.059, 4.247), (0.6083, 1.409, 4.247), (0.6578, 1.059, 4.297), (0.6578, 1.409, 4.297), (0.6083, 1.059, 4.347), (0.6083, 1.409, 4.347), (0.4674, 1.059, 4.389), (0.4674, 1.409, 4.389), (0.2565, 1.059, 4.417), (0.2565, 1.409, 4.417), (-1.021, 1.059, 5.0), (-1.021, -0.9989, 4.063), (-1.021, 1.059, 4.063), (0.6578, -0.7021, 4.93), (0.6578, 0.7619, 4.93), (0.6578, -0.7021, 4.133), (0.6578, 0.7619, 4.133), (0.007759, 1.409, 4.866), (-0.1837, 1.409, 4.858), (-0.3461, 1.409, 4.836), (-0.4545, 1.409, 4.804), (-0.4926, 1.409, 4.766), (-0.4545, 1.409, 4.727), (-0.3461, 1.409, 4.695), (-0.1837, 1.409, 4.673), (0.007759, 1.409, 4.666), (0.1992, 1.409, 4.673), (0.3616, 1.409, 4.695), (0.4701, 1.409, 4.727), (0.5081, 1.409, 4.766), (0.4701, 1.409, 4.804), (0.3616, 1.409, 4.836), (0.1992, 1.409, 4.858), (0.007759, 1.409, 4.397), (-0.1837, 1.409, 4.389), (-0.3461, 1.409, 4.368), (-0.4545, 1.409, 4.335), (-0.4926, 1.409, 4.297), (-0.4545, 1.409, 4.259), (-0.3461, 1.409, 4.226), (-0.1837, 1.409, 4.205), (0.007759, 1.409, 4.197), (0.1992, 1.409, 4.205), (0.3616, 1.409, 4.226), (0.4701, 1.409, 4.259), (0.5081, 1.409, 4.297), (0.4701, 1.409, 4.335), (0.3616, 1.409, 4.368), (0.1992, 1.409, 4.389), (0.007759, 1.267, 4.866), (-0.1837, 1.267, 4.858), (-0.3461, 1.267, 4.836), (-0.4545, 1.267, 4.804), (-0.4926, 1.267, 4.766), (-0.4545, 1.267, 4.727), (-0.3461, 1.267, 4.695), (-0.1837, 1.267, 4.673), (0.007759, 1.267, 4.666), (0.1992, 1.267, 4.673), (0.3616, 1.267, 4.695), (0.4701, 1.267, 4.727), (0.5081, 1.267, 4.766), (0.4701, 1.267, 4.804), (0.3616, 1.267, 4.836), (0.1992, 1.267, 4.858), (0.007759, 1.267, 4.397), (-0.1837, 1.267, 4.389), (-0.3461, 1.267, 4.368), (-0.4545, 1.267, 4.335), (-0.4926, 1.267, 4.297), (-0.4545, 1.267, 4.259), (-0.3461, 1.267, 4.226), (-0.1837, 1.267, 4.205), (0.007759, 1.267, 4.197), (0.1992, 1.267, 4.205), (0.3616, 1.267, 4.226), (0.4701, 1.267, 4.259), (0.5081, 1.267, 4.297), (0.4701, 1.267, 4.335), (0.3616, 1.267, 4.368), (0.1992, 1.267, 4.389), (0.007759, 1.267, 4.766), (0.007759, 1.267, 4.297), (1.036, -0.9989, 5.0), (-1.021, -0.9989, 5.0), (1.036, -0.9989, 4.063)], [], [(8, 1, 3, 9), (2, 9, 10, 6), (10, 7, 5, 11), (4, 11, 8, 0), (3, 7, 10, 9), (5, 1, 8, 11), (97, 27, 28, 98), (28, 22, 100, 98), (95, 169, 167, 168), (7, 3, 19, 16), (1, 5, 17, 18), (25, 24, 169, 95), (26, 23, 96, 20), (18, 17, 23, 26), (16, 19, 24, 25), (13, 14, 168, 167), (29, 167, 169, 20), (15, 12, 29, 94), (30, 31, 33, 32), (32, 33, 35, 34), (34, 35, 37, 36), (36, 37, 39, 38), (38, 39, 41, 40), (40, 41, 43, 42), (42, 43, 45, 44), (44, 45, 47, 46), (46, 47, 49, 48), (48, 49, 51, 50), (50, 51, 53, 52), (52, 53, 55, 54), (54, 55, 57, 56), (56, 57, 59, 58), (58, 59, 61, 60), (60, 61, 31, 30), (62, 63, 65, 64), (64, 65, 67, 66), (66, 67, 69, 68), (68, 69, 71, 70), (70, 71, 73, 72), (72, 73, 75, 74), (74, 75, 77, 76), (76, 77, 79, 78), (78, 79, 81, 80), (80, 81, 83, 82), (82, 83, 85, 84), (84, 85, 87, 86), (86, 87, 89, 88), (88, 89, 91, 90), (90, 91, 93, 92), (92, 93, 63, 62), (20, 96, 94, 29), (167, 29, 12, 13), (20, 169, 24, 26), (27, 21, 95, 168), (22, 28, 94, 96), (21, 27, 97, 99), (79, 77, 124, 125), (35, 33, 102, 103), (53, 51, 111, 112), (71, 69, 120, 121), (89, 87, 129, 130), (45, 43, 107, 108), (31, 61, 116, 101), (81, 79, 125, 126), (37, 35, 103, 104), (55, 53, 112, 113), (73, 71, 121, 122), (91, 89, 130, 131), (47, 45, 108, 109), (65, 63, 117, 118), (83, 81, 126, 127), (39, 37, 104, 105), (57, 55, 113, 114), (75, 73, 122, 123), (93, 91, 131, 132), (49, 47, 109, 110), (67, 65, 118, 119), (85, 83, 127, 128), (41, 39, 105, 106), (59, 57, 114, 115), (77, 75, 123, 124), (63, 93, 132, 117), (33, 31, 101, 102), (51, 49, 110, 111), (69, 67, 119, 120), (87, 85, 128, 129), (43, 41, 106, 107), (61, 59, 115, 116), (128, 127, 159, 160), (115, 114, 146, 147), (102, 101, 133, 134), (129, 128, 160, 161), (116, 115, 147, 148), (103, 102, 134, 135), (130, 129, 161, 162), (101, 116, 148, 133), (104, 103, 135, 136), (131, 130, 162, 163), (118, 117, 149, 150), (105, 104, 136, 137), (132, 131, 163, 164), (119, 118, 150, 151), (106, 105, 137, 138), (117, 132, 164, 149), (120, 119, 151, 152), (107, 106, 138, 139), (121, 120, 152, 153), (108, 107, 139, 140), (122, 121, 153, 154), (109, 108, 140, 141), (123, 122, 154, 155), (110, 109, 141, 142), (124, 123, 155, 156), (111, 110, 142, 143), (125, 124, 156, 157), (112, 111, 143, 144), (126, 125, 157, 158), (113, 112, 144, 145), (127, 126, 158, 159), (114, 113, 145, 146), (163, 162, 166), (150, 149, 166), (137, 136, 165), (164, 163, 166), (151, 150, 166), (138, 137, 165), (149, 164, 166), (152, 151, 166), (139, 138, 165), (153, 152, 166), (140, 139, 165), (154, 153, 166), (141, 140, 165), (155, 154, 166), (142, 141, 165), (156, 155, 166), (143, 142, 165), (157, 156, 166), (144, 143, 165), (158, 157, 166), (145, 144, 165), (159, 158, 166), (146, 145, 165), (160, 159, 166), (147, 146, 165), (134, 133, 165), (161, 160, 166), (148, 147, 165), (135, 134, 165), (162, 161, 166), (133, 148, 165), (136, 135, 165), (100, 22, 21, 99), (97, 98, 100, 99), (95, 21, 22, 96), (168, 14, 15, 94), (94, 28, 27, 168), (24, 19, 18, 26), (23, 17, 16, 25), (96, 23, 25, 95), (16, 17, 5, 7), (18, 19, 3, 1), (15, 14, 13, 12), (4, 6, 10, 11), (2, 0, 8, 9)])
me_cube_001.use_remesh_preserve_volume = False
me_cube_001.use_remesh_preserve_attributes = False
me_cube_001.use_mirror_vertex_groups = False
me_cube_001.update()
me_plane_006 = bpy.data.meshes.new('Plane.006')
me_plane_006.from_pydata([(-11.1, -25.5, -1.536), (-11.1, -14.5, -1.536), (-9.385, -14.5, -2.52), (-9.385, -25.5, -2.52), (-7.67, -14.5, -2.848), (-7.67, -25.5, -2.848), (-5.955, -14.5, -2.52), (-5.955, -25.5, -2.52), (-4.24, -14.5, -1.536), (-4.24, -25.5, -1.536), (-12.82, -25.5, 0.0), (-12.82, -14.5, 0.0), (-2.525, -14.5, 0.0), (-2.525, -25.5, 0.0), (-12.82, -25.5, 0.3908), (-12.82, -14.5, 0.3908), (-2.525, -14.5, 0.3908), (-2.525, -25.5, 0.3908), (4.24, -25.5, -1.536), (4.24, -14.5, -1.536), (5.955, -14.5, -2.52), (5.955, -25.5, -2.52), (7.67, -14.5, -2.848), (7.67, -25.5, -2.848), (9.385, -14.5, -2.52), (9.385, -25.5, -2.52), (11.1, -14.5, -1.536), (11.1, -25.5, -1.536), (2.525, -25.5, 0.0), (2.525, -14.5, 0.0), (12.82, -14.5, 0.0), (12.82, -25.5, 0.0), (2.525, -25.5, 0.3908), (2.525, -14.5, 0.3908), (12.82, -14.5, 0.3908), (12.82, -25.5, 0.3908)], [], [(31, 35, 32, 28), (29, 33, 34, 30), (34, 33, 32, 35), (16, 15, 14, 17), (11, 15, 16, 12), (13, 17, 14, 10), (5, 7, 3), (4, 2, 6), (8, 6, 2, 1), (1, 11, 12, 8), (7, 9, 0, 3), (9, 13, 10, 0), (23, 25, 21), (22, 20, 24), (26, 24, 20, 19), (19, 29, 30, 26), (25, 27, 18, 21), (27, 31, 28, 18)])
_uv = me_plane_006.uv_layers.new(name='UVMap')
_uv.uv.foreach_set('vector', [0.4085, 0.3275, 0.4085, 0.3275, 0.4086, 0.4303, 0.4086, 0.4303, 0.5394, 0.4303, 0.5394, 0.4303, 0.5394, 0.3275, 0.5394, 0.3275, 0.5394, 0.3275, 0.5394, 0.4303, 0.4086, 0.4303, 0.4085, 0.3275, 0.5394, 0.3275, 0.5394, 0.4303, 0.4086, 0.4303, 0.4085, 0.3275, 0.5394, 0.4303, 0.5394, 0.4303, 0.5394, 0.3275, 0.5394, 0.3275, 0.4085, 0.3275, 0.4085, 0.3275, 0.4086, 0.4303, 0.4086, 0.4303, 0.4085, 0.3789, 0.4085, 0.3617, 0.4086, 0.396, 0.5394, 0.3789, 0.5394, 0.396, 0.5394, 0.3617, 0.5394, 0.3446, 0.5394, 0.3617, 0.5394, 0.396, 0.5394, 0.4132, 0.5394, 0.4132, 0.5394, 0.4303, 0.5394, 0.3275, 0.5394, 0.3446, 0.4085, 0.3617, 0.4085, 0.3446, 0.4086, 0.4132, 0.4086, 0.396, 0.4085, 0.3446, 0.4085, 0.3275, 0.4086, 0.4303, 0.4086, 0.4132, 0.4085, 0.3789, 0.4085, 0.3617, 0.4086, 0.396, 0.5394, 0.3789, 0.5394, 0.396, 0.5394, 0.3617, 0.5394, 0.3446, 0.5394, 0.3617, 0.5394, 0.396, 0.5394, 0.4132, 0.5394, 0.4132, 0.5394, 0.4303, 0.5394, 0.3275, 0.5394, 0.3446, 0.4085, 0.3617, 0.4085, 0.3446, 0.4086, 0.4132, 0.4086, 0.396, 0.4085, 0.3446, 0.4085, 0.3275, 0.4086, 0.4303, 0.4086, 0.4132])
me_plane_006.use_remesh_preserve_volume = False
me_plane_006.use_remesh_preserve_attributes = False
me_plane_006.use_mirror_vertex_groups = False
me_plane_006.update()
me_plane_005 = bpy.data.meshes.new('Plane.005')
me_plane_005.from_pydata([(-25.0, -50.0, 0.0), (25.0, -50.0, 0.0), (-25.0, 50.0, 0.0), (25.0, 50.0, 0.0), (4.312, -50.0, 0.0), (-4.055, -50.0, 0.0), (-4.055, 50.0, 0.0), (4.312, 50.0, 0.0), (-3.581, -50.0, 0.5221), (3.581, -50.0, 0.5221), (3.581, 50.0, 0.5221), (-3.581, 50.0, 0.5221), (6.795, 23.7, 0.0), (9.422, 23.7, 0.0), (9.422, 34.71, 0.0), (6.795, 34.71, 0.0), (-9.364, 23.7, 0.0), (-6.595, 23.7, 0.0), (-6.595, 34.71, 0.0), (-9.364, 34.71, 0.0), (7.797, 24.7, 5.338), (8.42, 24.7, 5.338), (8.42, 33.71, 5.338), (7.797, 33.71, 5.338), (-8.362, 24.7, 5.338), (-7.597, 24.7, 5.338), (-7.597, 33.71, 5.338), (-8.362, 33.71, 5.338), (6.795, 23.7, 5.338), (9.422, 23.7, 5.338), (9.422, 34.71, 5.338), (6.795, 34.71, 5.338), (-9.364, 23.7, 5.338), (-6.595, 23.7, 5.338), (-6.595, 34.71, 5.338), (-9.364, 34.71, 5.338), (0.06444, 33.71, 13.72), (0.06444, 24.7, 13.72), (1.699, 33.71, 13.56), (1.699, 24.7, 13.56), (3.271, 33.71, 13.08), (3.271, 24.7, 13.08), (4.72, 33.71, 12.31), (4.72, 24.7, 12.31), (5.99, 33.71, 11.26), (5.99, 24.7, 11.26), (7.032, 33.71, 9.994), (7.032, 24.7, 9.994), (7.807, 33.71, 8.545), (7.807, 24.7, 8.545), (8.283, 33.71, 6.973), (8.283, 24.7, 6.973), (-8.155, 33.71, 6.973), (-8.155, 24.7, 6.973), (-7.678, 33.71, 8.545), (-7.678, 24.7, 8.545), (-6.903, 33.71, 9.994), (-6.903, 24.7, 9.994), (-5.861, 33.71, 11.26), (-5.861, 24.7, 11.26), (-4.591, 33.71, 12.31), (-4.591, 24.7, 12.31), (-3.142, 33.71, 13.08), (-3.142, 24.7, 13.08), (-1.57, 33.71, 13.56), (-1.57, 24.7, 13.56), (0.06444, 33.71, 12.99), (0.06444, 24.7, 12.99), (1.566, 33.71, 12.84), (1.566, 24.7, 12.84), (3.01, 33.71, 12.4), (3.01, 24.7, 12.4), (4.34, 33.71, 11.69), (4.34, 24.7, 11.69), (5.507, 33.71, 10.73), (5.507, 24.7, 10.73), (6.464, 33.71, 9.565), (6.464, 24.7, 9.565), (7.175, 33.71, 8.234), (7.175, 24.7, 8.234), (7.613, 33.71, 6.791), (7.613, 24.7, 6.791), (-7.484, 33.71, 6.791), (-7.484, 24.7, 6.791), (-7.046, 33.71, 8.234), (-7.046, 24.7, 8.234), (-6.335, 33.71, 9.565), (-6.335, 24.7, 9.565), (-5.378, 33.71, 10.73), (-5.378, 24.7, 10.73), (-4.211, 33.71, 11.69), (-4.211, 24.7, 11.69), (-2.881, 33.71, 12.4), (-2.881, 24.7, 12.4), (-1.437, 33.71, 12.84), (-1.437, 24.7, 12.84)], [], [(4, 7, 10, 9), (9, 10, 11, 8), (13, 14, 30, 29), (6, 5, 8, 11), (15, 12, 28, 31), (13, 12, 4, 1), (15, 14, 3, 7), (17, 16, 0, 5), (19, 18, 6, 2), (16, 19, 2, 0), (14, 13, 1, 3), (12, 15, 7, 4), (18, 17, 5, 6), (52, 54, 84, 82), (26, 27, 52, 82), (12, 13, 29, 28), (18, 19, 35, 34), (17, 18, 34, 33), (14, 15, 31, 30), (19, 16, 32, 35), (16, 17, 33, 32), (21, 20, 28, 29), (23, 22, 30, 31), (25, 24, 32, 33), (27, 26, 34, 35), (24, 27, 35, 32), (22, 21, 29, 30), (20, 23, 31, 28), (26, 25, 33, 34), (36, 37, 39, 38), (38, 39, 41, 40), (40, 41, 43, 42), (42, 43, 45, 44), (44, 45, 47, 46), (46, 47, 49, 48), (48, 49, 51, 50), (50, 51, 21, 22), (27, 24, 53, 52), (52, 53, 55, 54), (54, 55, 57, 56), (56, 57, 59, 58), (58, 59, 61, 60), (60, 61, 63, 62), (62, 63, 65, 64), (64, 65, 37, 36), (66, 67, 69, 68), (68, 69, 71, 70), (70, 71, 73, 72), (72, 73, 75, 74), (74, 75, 77, 76), (76, 77, 79, 78), (78, 79, 81, 80), (80, 81, 20, 23), (26, 25, 83, 82), (82, 83, 85, 84), (84, 85, 87, 86), (86, 87, 89, 88), (88, 89, 91, 90), (90, 91, 93, 92), (92, 93, 95, 94), (94, 95, 67, 66), (54, 56, 86, 84), (56, 58, 88, 86), (58, 60, 90, 88), (60, 62, 92, 90), (94, 92, 62, 64), (66, 94, 64, 36), (36, 38, 68, 66), (38, 40, 70, 68), (40, 42, 72, 70), (42, 44, 74, 72), (44, 46, 76, 74), (46, 48, 78, 76), (48, 50, 80, 78), (23, 80, 50, 22), (20, 21, 51, 81), (51, 49, 79, 81), (49, 47, 77, 79), (47, 45, 75, 77), (45, 43, 73, 75), (43, 41, 71, 73), (41, 39, 69, 71), (39, 37, 67, 69), (37, 65, 95, 67), (65, 63, 93, 95), (63, 61, 91, 93), (61, 59, 89, 91), (59, 57, 87, 89), (57, 55, 85, 87), (55, 53, 83, 85), (25, 83, 53, 24)])
_uv = me_plane_005.uv_layers.new(name='UVMap')
_uv.uv.foreach_set('vector', [0.0001307, 0.222, 0.9999, 0.2233, 0.9998, 0.2313, 7.246e-05, 0.23, 7.246e-05, 0.23, 0.9998, 0.2313, 0.9998, 0.3029, 0.0002811, 0.3017, 0.07996, 0.09475, 0.9203, 0.09594, 0.9203, 0.09594, 0.07996, 0.09475, 0.9998, 0.3086, 0.0001948, 0.3074, 0.0002811, 0.3017, 0.9998, 0.3029, 0.9203, 0.1436, 0.07987, 0.1424, 0.07987, 0.1424, 0.9203, 0.1436, 0.07996, 0.09475, 0.07987, 0.1424, 0.0001307, 0.222, 0.0005323, 0.01495, 0.9203, 0.1436, 0.9203, 0.09594, 0.9999, 0.01644, 0.9999, 0.2233, 0.07996, 0.387, 0.08008, 0.4372, 0.000773, 0.5165, 0.0001948, 0.3074, 0.9199, 0.4384, 0.92, 0.3882, 0.9998, 0.3086, 0.9992, 0.5182, 0.08008, 0.4372, 0.9199, 0.4384, 0.9992, 0.5182, 0.000773, 0.5165, 0.9203, 0.09594, 0.07996, 0.09475, 0.0005323, 0.01495, 0.9999, 0.01644, 0.07987, 0.1424, 0.9203, 0.1436, 0.9999, 0.2233, 0.0001307, 0.222, 0.92, 0.3882, 0.07996, 0.387, 0.0001948, 0.3074, 0.9998, 0.3086, 0.0, 0.0, 0.0, 0.0, 0.0, 0.0, 0.0, 0.0, 0.0, 0.0, 0.0, 0.0, 0.0, 0.0, 0.0, 0.0, 0.07987, 0.1424, 0.07996, 0.09475, 0.07996, 0.09475, 0.07987, 0.1424, 0.92, 0.3882, 0.9199, 0.4384, 0.9199, 0.4384, 0.92, 0.3882, 0.07996, 0.387, 0.92, 0.3882, 0.92, 0.3882, 0.07996, 0.387, 0.9203, 0.09594, 0.9203, 0.1436, 0.9203, 0.1436, 0.9203, 0.09594, 0.9199, 0.4384, 0.08008, 0.4372, 0.08008, 0.4372, 0.9199, 0.4384, 0.08008, 0.4372, 0.07996, 0.387, 0.07996, 0.387, 0.08008, 0.4372, 0.1564, 0.113, 0.1564, 0.1244, 0.07987, 0.1424, 0.07996, 0.09475, 0.8439, 0.1253, 0.8439, 0.114, 0.9203, 0.09594, 0.9203, 0.1436, 0.1564, 0.4052, 0.1564, 0.4191, 0.08008, 0.4372, 0.07996, 0.387, 0.8435, 0.4201, 0.8435, 0.4062, 0.92, 0.3882, 0.9199, 0.4384, 0.1564, 0.4191, 0.8435, 0.4201, 0.9199, 0.4384, 0.08008, 0.4372, 0.8439, 0.114, 0.1564, 0.113, 0.07996, 0.09475, 0.9203, 0.09594, 0.1564, 0.1244, 0.8439, 0.1253, 0.9203, 0.1436, 0.07987, 0.1424, 0.8435, 0.4062, 0.1564, 0.4052, 0.07996, 0.387, 0.92, 0.3882, 0.0, 0.0, 0.0, 0.0, 0.0, 0.0, 0.0, 0.0, 0.0, 0.0, 0.0, 0.0, 0.0, 0.0, 0.0, 0.0, 0.0, 0.0, 0.0, 0.0, 0.0, 0.0, 0.0, 0.0, 0.0, 0.0, 0.0, 0.0, 0.0, 0.0, 0.0, 0.0, 0.0, 0.0, 0.0, 0.0, 0.0, 0.0, 0.0, 0.0, 0.0, 0.0, 0.0, 0.0, 0.0, 0.0, 0.0, 0.0, 0.0, 0.0, 0.0, 0.0, 0.0, 0.0, 0.0, 0.0, 0.0, 0.0, 0.0, 0.0, 0.0, 0.0, 0.0, 0.0, 0.0, 0.0, 0.0, 0.0, 0.0, 0.0, 0.0, 0.0, 0.0, 0.0, 0.0, 0.0, 0.0, 0.0, 0.0, 0.0, 0.0, 0.0, 0.0, 0.0, 0.0, 0.0, 0.0, 0.0, 0.0, 0.0, 0.0, 0.0, 0.0, 0.0, 0.0, 0.0, 0.0, 0.0, 0.0, 0.0, 0.0, 0.0, 0.0, 0.0, 0.0, 0.0, 0.0, 0.0, 0.0, 0.0, 0.0, 0.0, 0.0, 0.0, 0.0, 0.0, 0.0, 0.0, 0.0, 0.0, 0.0, 0.0, 0.0, 0.0, 0.0, 0.0, 0.0, 0.0, 0.0, 0.0, 0.0, 0.0, 0.0, 0.0, 0.0, 0.0, 0.0, 0.0, 0.0, 0.0, 0.0, 0.0, 0.0, 0.0, 0.0, 0.0, 0.0, 0.0, 0.0, 0.0, 0.0, 0.0, 0.0, 0.0, 0.0, 0.0, 0.0, 0.0, 0.0, 0.0, 0.0, 0.0, 0.0, 0.0, 0.0, 0.0, 0.0, 0.0, 0.0, 0.0, 0.0, 0.0, 0.0, 0.0, 0.0, 0.0, 0.0, 0.0, 0.0, 0.0, 0.0, 0.0, 0.0, 0.0, 0.0, 0.0, 0.0, 0.0, 0.0, 0.0, 0.0, 0.0, 0.0, 0.0, 0.0, 0.0, 0.0, 0.0, 0.0, 0.0, 0.0, 0.0, 0.0, 0.0, 0.0, 0.0, 0.0, 0.0, 0.0, 0.0, 0.0, 0.0, 0.0, 0.0, 0.0, 0.0, 0.0, 0.0, 0.0, 0.0, 0.0, 0.0, 0.0, 0.0, 0.0, 0.0, 0.0, 0.0, 0.0, 0.0, 0.0, 0.0, 0.0, 0.0, 0.0, 0.0, 0.0, 0.0, 0.0, 0.0, 0.0, 0.0, 0.0, 0.0, 0.0, 0.0, 0.0, 0.0, 0.0, 0.0, 0.0, 0.0, 0.0, 0.0, 0.0, 0.0, 0.0, 0.0, 0.0, 0.0, 0.0, 0.0, 0.0, 0.0, 0.0, 0.0, 0.0, 0.0, 0.0, 0.0, 0.0, 0.0, 0.0, 0.0, 0.0, 0.0, 0.0, 0.0, 0.0, 0.0, 0.0, 0.0, 0.0, 0.0, 0.0, 0.0, 0.0, 0.0, 0.0, 0.0, 0.0, 0.0, 0.0, 0.0, 0.0, 0.0, 0.0, 0.0, 0.0, 0.0, 0.0, 0.0, 0.0, 0.0, 0.0, 0.0, 0.0, 0.0, 0.0, 0.0, 0.0, 0.0, 0.0, 0.0, 0.0, 0.0, 0.0, 0.0, 0.0, 0.0, 0.0, 0.0, 0.0, 0.0, 0.0, 0.0, 0.0, 0.0, 0.0, 0.0, 0.0, 0.0, 0.0, 0.0, 0.0, 0.0, 0.0, 0.0, 0.0, 0.0, 0.0, 0.0, 0.0, 0.0, 0.0, 0.0, 0.0, 0.0, 0.0, 0.0, 0.0, 0.0, 0.0, 0.0, 0.0, 0.0, 0.0, 0.0, 0.0, 0.0, 0.0, 0.0, 0.0, 0.0, 0.0, 0.0, 0.0, 0.0, 0.0, 0.0, 0.0, 0.0, 0.0, 0.0, 0.0, 0.0, 0.0, 0.0, 0.0, 0.0, 0.0, 0.0, 0.0, 0.0, 0.0, 0.0, 0.0, 0.0, 0.0, 0.0, 0.0, 0.0, 0.0, 0.0, 0.0, 0.0, 0.0, 0.0, 0.0, 0.0, 0.0, 0.0, 0.0, 0.0, 0.0, 0.0, 0.0, 0.0, 0.0, 0.0, 0.0, 0.0, 0.0, 0.0, 0.0, 0.0, 0.0, 0.0, 0.0, 0.0, 0.0, 0.0, 0.0, 0.0, 0.0, 0.0, 0.0, 0.0, 0.0, 0.0, 0.0, 0.0, 0.0, 0.0, 0.0, 0.0, 0.0, 0.0, 0.0, 0.0, 0.0, 0.0, 0.0, 0.0, 0.0, 0.0, 0.0, 0.0, 0.0, 0.0, 0.0, 0.0, 0.0, 0.0, 0.0, 0.0, 0.0, 0.0, 0.0, 0.0, 0.0, 0.0, 0.0, 0.0, 0.0, 0.0, 0.0, 0.0, 0.0, 0.0, 0.0, 0.0, 0.0, 0.0, 0.0, 0.0, 0.0, 0.0, 0.0, 0.0, 0.0, 0.0, 0.0, 0.0, 0.0, 0.0, 0.0, 0.0, 0.0, 0.0, 0.0, 0.0, 0.0, 0.0, 0.0, 0.0])
me_plane_005.use_remesh_preserve_volume = False
me_plane_005.use_remesh_preserve_attributes = False
me_plane_005.use_mirror_vertex_groups = False
me_plane_005.update()
me_plane_004 = bpy.data.meshes.new('Plane.004')
me_plane_004.from_pydata([(-2.525, -50.0, 0.0), (2.525, -50.0, 0.0), (2.525, 50.0, 0.0), (-2.525, 50.0, 0.0), (-12.82, -50.0, 0.0), (12.82, -50.0, 0.0), (12.82, 50.0, 0.0), (-12.82, 50.0, 0.0), (-25.0, 50.0, 0.3908), (-25.0, -50.0, 0.3908), (25.0, -50.0, 0.3908), (25.0, 50.0, 0.3908), (-2.525, -50.0, 0.3908), (-2.525, 50.0, 0.3908), (2.525, 50.0, 0.3908), (2.525, -50.0, 0.3908), (-12.82, 50.0, 0.3908), (-15.47, 50.0, 0.3908), (-15.47, -50.0, 0.3908), (-12.82, -50.0, 0.3908), (12.82, -50.0, 0.3908), (15.47, -50.0, 0.3908), (15.47, 50.0, 0.3908), (12.82, 50.0, 0.3908), (-11.1, -50.0, -1.536), (-9.385, -50.0, -2.52), (-7.67, -50.0, -2.848), (-5.955, -50.0, -2.52), (-4.24, -50.0, -1.536), (-4.24, 50.0, -1.536), (-5.955, 50.0, -2.52), (-7.67, 50.0, -2.848), (-9.385, 50.0, -2.52), (-11.1, 50.0, -1.536), (4.24, -50.0, -1.536), (5.955, -50.0, -2.52), (7.67, -50.0, -2.848), (9.385, -50.0, -2.52), (11.1, -50.0, -1.536), (11.1, 50.0, -1.536), (9.385, 50.0, -2.52), (7.67, 50.0, -2.848), (5.955, 50.0, -2.52), (4.24, 50.0, -1.536), (-2.525, -25.5, 0.0), (-2.525, -14.5, 0.0), (2.525, -25.5, 0.0), (2.525, -14.5, 0.0), (-12.82, -14.5, 0.0), (-12.82, -25.5, 0.0), (12.82, -25.5, 0.0), (12.82, -14.5, 0.0), (-25.0, -25.5, 0.3908), (-25.0, -14.5, 0.3908), (25.0, -14.5, 0.3908), (25.0, -25.5, 0.3908), (-2.525, -14.5, 0.3908), (-2.525, -25.5, 0.3908), (2.525, -14.5, 0.3908), (2.525, -25.5, 0.3908), (-15.47, -14.5, 0.3908), (-15.47, -25.5, 0.3908), (-12.82, -25.5, 0.3908), (-12.82, -14.5, 0.3908), (15.47, -25.5, 0.3908), (15.47, -14.5, 0.3908), (12.82, -25.5, 0.3908), (12.82, -14.5, 0.3908), (-4.24, -25.5, -1.536), (-4.24, -14.5, -1.536), (-5.955, -25.5, -2.52), (-5.955, -14.5, -2.52), (-7.67, -25.5, -2.848), (-7.67, -14.5, -2.848), (-9.385, -25.5, -2.52), (-9.385, -14.5, -2.52), (-11.1, -14.5, -1.536), (-11.1, -25.5, -1.536), (11.1, -25.5, -1.536), (11.1, -14.5, -1.536), (9.385, -25.5, -2.52), (9.385, -14.5, -2.52), (7.67, -25.5, -2.848), (7.67, -14.5, -2.848), (5.955, -25.5, -2.52), (5.955, -14.5, -2.52), (4.24, -14.5, -1.536), (4.24, -25.5, -1.536)], [], [(0, 44, 68, 28), (24, 77, 49, 4), (76, 33, 7, 48), (4, 49, 62, 19), (12, 15, 59, 57), (65, 54, 11, 22), (21, 10, 55, 64), (17, 60, 63, 16), (21, 64, 66, 20), (1, 46, 59, 15), (51, 6, 39, 79), (44, 0, 12, 57), (27, 70, 72, 26), (26, 72, 74, 25), (25, 74, 77, 24), (38, 78, 80, 37), (9, 18, 61, 52), (37, 80, 82, 36), (36, 82, 84, 35), (35, 84, 87, 34), (85, 42, 43, 86), (83, 41, 42, 85), (81, 40, 41, 83), (79, 39, 40, 81), (6, 51, 67, 23), (75, 32, 33, 76), (73, 31, 32, 75), (71, 30, 31, 73), (69, 29, 30, 71), (34, 87, 46, 1), (50, 5, 20, 66), (86, 43, 2, 47), (28, 68, 70, 27), (65, 22, 23, 67), (56, 58, 14, 13), (53, 60, 17, 8), (61, 18, 19, 62), (5, 50, 78, 38), (47, 2, 14, 58), (48, 7, 16, 63), (45, 3, 29, 69), (85, 86, 87, 84), (83, 85, 84, 82), (81, 83, 82, 80), (79, 81, 80, 78), (51, 79, 78, 50), (75, 76, 77, 74), (73, 75, 74, 72), (71, 73, 72, 70), (69, 71, 70, 68), (45, 69, 68, 44), (50, 66, 67, 51), (47, 58, 59, 46), (65, 67, 66, 64), (61, 62, 63, 60), (54, 65, 64, 55), (60, 53, 52, 61), (58, 56, 57, 59), (76, 48, 49, 77), (86, 47, 46, 87), (48, 63, 62, 49), (44, 57, 56, 45), (3, 45, 56, 13)])
_uv = me_plane_004.uv_layers.new(name='UVMap')
_uv.uv.foreach_set('vector', [0.0005359, 0.3275, 0.4085, 0.3275, 0.4085, 0.3446, 0.0005373, 0.3446, 0.000543, 0.4132, 0.4086, 0.4132, 0.4086, 0.4303, 0.0005445, 0.4303, 0.5394, 0.4132, 0.9998, 0.4131, 0.9998, 0.4302, 0.5394, 0.4303, 0.0005445, 0.4303, 0.4086, 0.4303, 0.4087, 0.4477, 0.0006905, 0.4478, 0.0003898, 0.3101, 0.0003857, 0.2596, 0.4084, 0.2596, 0.4084, 0.31, 0.539, 0.09535, 0.5389, 0.0001118, 0.9993, 7.546e-05, 0.9993, 0.09531, 8.3e-05, 0.09539, 7.546e-05, 0.0001542, 0.4081, 0.0001221, 0.4081, 0.09536, 0.9999, 0.4742, 0.5396, 0.4742, 0.5396, 0.4477, 0.9999, 0.4477, 8.3e-05, 0.09539, 0.4081, 0.09536, 0.4081, 0.1219, 8.514e-05, 0.1219, 0.0002396, 0.2422, 0.4082, 0.2421, 0.4084, 0.2596, 0.0003857, 0.2596, 0.5391, 0.1393, 0.9995, 0.1393, 0.9995, 0.1564, 0.5391, 0.1564, 0.4085, 0.3275, 0.0005359, 0.3275, 0.0003898, 0.3101, 0.4084, 0.31, 0.0005388, 0.3618, 0.4085, 0.3617, 0.4085, 0.3789, 0.0005402, 0.3789, 0.0005402, 0.3789, 0.4085, 0.3789, 0.4086, 0.396, 0.0005416, 0.3961, 0.0005416, 0.3961, 0.4086, 0.396, 0.4086, 0.4132, 0.000543, 0.4132, 0.0002325, 0.1565, 0.4082, 0.1565, 0.4082, 0.1736, 0.0002339, 0.1736, 0.0007006, 0.5695, 0.0006928, 0.4743, 0.4087, 0.4743, 0.4087, 0.5695, 0.0002339, 0.1736, 0.4082, 0.1736, 0.4082, 0.1907, 0.0002354, 0.1908, 0.0002354, 0.1908, 0.4082, 0.1907, 0.4082, 0.2079, 0.0002368, 0.2079, 0.0002368, 0.2079, 0.4082, 0.2079, 0.4082, 0.225, 0.0002382, 0.225, 0.5391, 0.2079, 0.9995, 0.2078, 0.9995, 0.225, 0.5391, 0.225, 0.5391, 0.1907, 0.9995, 0.1907, 0.9995, 0.2078, 0.5391, 0.2079, 0.5391, 0.1736, 0.9995, 0.1735, 0.9995, 0.1907, 0.5391, 0.1907, 0.5391, 0.1564, 0.9995, 0.1564, 0.9995, 0.1735, 0.5391, 0.1736, 0.9995, 0.1393, 0.5391, 0.1393, 0.539, 0.1219, 0.9993, 0.1218, 0.5394, 0.396, 0.9998, 0.396, 0.9998, 0.4131, 0.5394, 0.4132, 0.5394, 0.3789, 0.9998, 0.3788, 0.9998, 0.396, 0.5394, 0.396, 0.5394, 0.3617, 0.9998, 0.3617, 0.9998, 0.3788, 0.5394, 0.3789, 0.5394, 0.3446, 0.9998, 0.3446, 0.9998, 0.3617, 0.5394, 0.3617, 0.0002382, 0.225, 0.4082, 0.225, 0.4082, 0.2421, 0.0002396, 0.2422, 0.4082, 0.1393, 0.0002311, 0.1394, 8.514e-05, 0.1219, 0.4081, 0.1219, 0.5391, 0.225, 0.9995, 0.225, 0.9995, 0.2421, 0.5391, 0.2421, 0.0005373, 0.3446, 0.4085, 0.3446, 0.4085, 0.3617, 0.0005388, 0.3618, 0.539, 0.09535, 0.9993, 0.09531, 0.9993, 0.1218, 0.539, 0.1219, 0.5393, 0.31, 0.5393, 0.2596, 0.9996, 0.2595, 0.9996, 0.31, 0.5396, 0.5695, 0.5396, 0.4742, 0.9999, 0.4742, 0.9999, 0.5694, 0.4087, 0.4743, 0.0006928, 0.4743, 0.0006905, 0.4478, 0.4087, 0.4477, 0.0002311, 0.1394, 0.4082, 0.1393, 0.4082, 0.1565, 0.0002325, 0.1565, 0.5391, 0.2421, 0.9995, 0.2421, 0.9996, 0.2595, 0.5393, 0.2596, 0.5394, 0.4303, 0.9998, 0.4302, 0.9999, 0.4477, 0.5396, 0.4477, 0.5394, 0.3275, 0.9998, 0.3274, 0.9998, 0.3446, 0.5394, 0.3446, 0.5391, 0.2079, 0.5391, 0.225, 0.4082, 0.225, 0.4082, 0.2079, 0.5391, 0.1907, 0.5391, 0.2079, 0.4082, 0.2079, 0.4082, 0.1907, 0.5391, 0.1736, 0.5391, 0.1907, 0.4082, 0.1907, 0.4082, 0.1736, 0.5391, 0.1564, 0.5391, 0.1736, 0.4082, 0.1736, 0.4082, 0.1565, 0.5391, 0.1393, 0.5391, 0.1564, 0.4082, 0.1565, 0.4082, 0.1393, 0.5394, 0.396, 0.5394, 0.4132, 0.4086, 0.4132, 0.4086, 0.396, 0.5394, 0.3789, 0.5394, 0.396, 0.4086, 0.396, 0.4085, 0.3789, 0.5394, 0.3617, 0.5394, 0.3789, 0.4085, 0.3789, 0.4085, 0.3617, 0.5394, 0.3446, 0.5394, 0.3617, 0.4085, 0.3617, 0.4085, 0.3446, 0.5394, 0.3275, 0.5394, 0.3446, 0.4085, 0.3446, 0.4085, 0.3275, 0.4082, 0.1393, 0.4081, 0.1219, 0.539, 0.1219, 0.5391, 0.1393, 0.5391, 0.2421, 0.5393, 0.2596, 0.4084, 0.2596, 0.4082, 0.2421, 0.539, 0.09535, 0.539, 0.1219, 0.4081, 0.1219, 0.4081, 0.09536, 0.4087, 0.4743, 0.4087, 0.4477, 0.5396, 0.4477, 0.5396, 0.4742, 0.5389, 0.0001118, 0.539, 0.09535, 0.4081, 0.09536, 0.4081, 0.0001221, 0.5396, 0.4742, 0.5396, 0.5695, 0.4087, 0.5695, 0.4087, 0.4743, 0.5393, 0.2596, 0.5393, 0.31, 0.4084, 0.31, 0.4084, 0.2596, 0.5394, 0.4132, 0.5394, 0.4303, 0.4086, 0.4303, 0.4086, 0.4132, 0.5391, 0.225, 0.5391, 0.2421, 0.4082, 0.2421, 0.4082, 0.225, 0.5394, 0.4303, 0.5396, 0.4477, 0.4087, 0.4477, 0.4086, 0.4303, 0.4085, 0.3275, 0.4084, 0.31, 0.5393, 0.31, 0.5394, 0.3275, 0.9998, 0.3274, 0.5394, 0.3275, 0.5393, 0.31, 0.9996, 0.31])
me_plane_004.use_remesh_preserve_volume = False
me_plane_004.use_remesh_preserve_attributes = False
me_plane_004.use_mirror_vertex_groups = False
me_plane_004.update()
me_plane_003 = bpy.data.meshes.new('Plane.003')
me_plane_003.from_pydata([(-2.525, -50.0, 0.0), (2.525, -50.0, 0.0), (2.525, 50.0, 0.0), (-2.525, 50.0, 0.0), (-12.82, -50.0, 0.0), (12.82, -50.0, 0.0), (12.82, 50.0, 0.0), (-12.82, 50.0, 0.0), (-25.0, 50.0, 0.3908), (-25.0, -50.0, 0.3908), (25.0, -50.0, 0.3908), (25.0, 50.0, 0.3908), (-2.525, -50.0, 0.3908), (-2.525, 50.0, 0.3908), (2.525, 50.0, 0.3908), (2.525, -50.0, 0.3908), (-12.82, 50.0, 0.3908), (-15.47, 50.0, 0.3908), (-15.47, -50.0, 0.3908), (-12.82, -50.0, 0.3908), (12.82, -50.0, 0.3908), (15.47, -50.0, 0.3908), (15.47, 50.0, 0.3908), (12.82, 50.0, 0.3908)], [], [(3, 0, 12, 13), (4, 7, 16, 19), (5, 6, 2, 1), (0, 3, 7, 4), (12, 15, 14, 13), (9, 18, 17, 8), (21, 10, 11, 22), (17, 18, 19, 16), (21, 22, 23, 20), (1, 2, 14, 15), (6, 5, 20, 23)])
_uv = me_plane_003.uv_layers.new(name='UVMap')
_uv.uv.foreach_set('vector', [0.9998, 0.3274, 0.0005359, 0.3275, 0.0003898, 0.3101, 0.9996, 0.31, 0.0005445, 0.4303, 0.9998, 0.4302, 0.9999, 0.4477, 0.0006905, 0.4478, 0.0002311, 0.1394, 0.9995, 0.1393, 0.9995, 0.2421, 0.0002396, 0.2422, 0.0005359, 0.3275, 0.9998, 0.3274, 0.9998, 0.4302, 0.0005445, 0.4303, 0.0003898, 0.3101, 0.0003857, 0.2596, 0.9996, 0.2595, 0.9996, 0.31, 0.0007006, 0.5695, 0.0006928, 0.4743, 0.9999, 0.4742, 0.9999, 0.5694, 8.3e-05, 0.09539, 7.546e-05, 0.0001542, 0.9993, 7.546e-05, 0.9993, 0.09531, 0.9999, 0.4742, 0.0006928, 0.4743, 0.0006905, 0.4478, 0.9999, 0.4477, 8.3e-05, 0.09539, 0.9993, 0.09531, 0.9993, 0.1218, 8.514e-05, 0.1219, 0.0002396, 0.2422, 0.9995, 0.2421, 0.9996, 0.2595, 0.0003857, 0.2596, 0.9995, 0.1393, 0.0002311, 0.1394, 8.514e-05, 0.1219, 0.9993, 0.1218])
me_plane_003.use_remesh_preserve_volume = False
me_plane_003.use_remesh_preserve_attributes = False
me_plane_003.use_mirror_vertex_groups = False
me_plane_003.update()
me_plane_002 = bpy.data.meshes.new('Plane.002')
me_plane_002.from_pydata([(-25.0, -50.0, 0.0), (25.0, -50.0, 0.0), (-25.0, 50.0, 0.0), (25.0, 50.0, 0.0), (4.807, 50.0, 0.3265), (7.103, 50.0, 0.3265), (7.103, -50.0, 0.3265), (4.807, -50.0, 0.3265), (7.103, -50.0, 0.0), (4.807, -50.0, 0.0), (-4.807, -50.0, 0.0), (-7.103, -50.0, 0.0), (-7.103, 50.0, 0.0), (-4.807, 50.0, 0.0), (4.807, 50.0, 0.0), (7.103, 50.0, 0.0), (-4.807, 50.0, 0.3265), (-7.103, 50.0, 0.3265), (-7.103, -50.0, 0.3265), (-4.807, -50.0, 0.3265)], [], [(6, 5, 4, 7), (8, 1, 3, 15), (0, 11, 12, 2), (9, 14, 13, 10), (17, 18, 19, 16), (10, 13, 16, 19), (12, 11, 18, 17), (14, 9, 7, 4), (8, 15, 5, 6)])
_uv = me_plane_002.uv_layers.new(name='UVMap')
_uv.uv.foreach_set('vector', [0.0002164, 0.1964, 0.9996, 0.1967, 0.9995, 0.2197, 0.0002084, 0.2193, 7.548e-05, 0.1789, 0.0001372, 7.548e-05, 0.9995, 0.0004204, 0.9994, 0.1793, 0.0005284, 0.5695, 0.00059, 0.3907, 0.9999, 0.391, 0.9999, 0.5699, 0.0003493, 0.2368, 0.9997, 0.2371, 0.9997, 0.3332, 0.0003162, 0.3328, 0.9998, 0.3736, 0.0004491, 0.3732, 0.0004571, 0.3503, 0.9998, 0.3506, 0.0003162, 0.3328, 0.9997, 0.3332, 0.9998, 0.3506, 0.0004571, 0.3503, 0.9999, 0.391, 0.00059, 0.3907, 0.0004491, 0.3732, 0.9998, 0.3736, 0.9997, 0.2371, 0.0003493, 0.2368, 0.0002084, 0.2193, 0.9995, 0.2197, 7.548e-05, 0.1789, 0.9994, 0.1793, 0.9996, 0.1967, 0.0002164, 0.1964])
me_plane_002.use_remesh_preserve_volume = False
me_plane_002.use_remesh_preserve_attributes = False
me_plane_002.use_mirror_vertex_groups = False
me_plane_002.update()
me_plane = bpy.data.meshes.new('Plane')
me_plane.from_pydata([(-25.0, -50.0, 0.0), (25.0, -50.0, 0.0), (-25.0, 50.0, 0.0), (25.0, 50.0, 0.0), (4.312, -50.0, 0.0), (-4.055, -50.0, 0.0), (-4.055, 50.0, 0.0), (4.312, 50.0, 0.0), (-3.581, -50.0, -0.3109), (3.581, -50.0, -0.3109), (3.581, 50.0, -0.3109), (-3.581, 50.0, -0.3109), (-24.55, 43.75, 0.0), (-25.0, 37.5, 0.0), (-24.33, 31.25, 0.0), (-24.2, 25.0, 0.0), (-23.4, 18.75, 0.0), (-23.4, 12.5, 0.0), (-23.93, 6.25, 0.0), (-24.07, 0.0, 0.0), (-25.19, -6.25, 0.0), (-25.23, -12.5, 0.0), (-24.0, -18.75, 0.0), (-24.23, -25.0, 0.0), (-24.13, -31.25, 0.0), (-25.0, -37.5, 0.0), (-25.88, -43.75, 0.0), (24.12, -43.75, 0.0), (25.0, -37.5, 0.0), (25.87, -31.25, 0.0), (25.77, -25.0, 0.0), (26.0, -18.75, 0.0), (24.77, -12.5, 0.0), (24.81, -6.25, 0.0), (25.93, 0.0, 0.0), (26.07, 6.25, 0.0), (26.6, 12.5, 0.0), (26.6, 18.75, 0.0), (25.8, 25.0, 0.0), (25.67, 31.25, 0.0), (25.0, 37.5, 0.0), (25.45, 43.75, 0.0), (3.437, -43.75, 0.0), (4.312, -37.5, 0.0), (5.18, -31.25, 0.0), (5.082, -25.0, 0.0), (5.315, -18.75, 0.0), (4.079, -12.5, 0.0), (4.122, -6.25, 0.0), (5.245, 0.0, 0.0), (5.379, 6.25, 0.0), (5.912, 12.5, 0.0), (5.912, 18.75, 0.0), (5.112, 25.0, 0.0), (4.979, 31.25, 0.0), (4.312, 37.5, 0.0), (4.76, 43.75, 0.0), (-3.607, 43.75, 0.0), (-4.055, 37.5, 0.0), (-3.388, 31.25, 0.0), (-3.255, 25.0, 0.0), (-2.455, 18.75, 0.0), (-2.455, 12.5, 0.0), (-2.988, 6.25, 0.0), (-3.122, 0.0, 0.0), (-4.245, -6.25, 0.0), (-4.288, -12.5, 0.0), (-3.052, -18.75, 0.0), (-3.285, -25.0, 0.0), (-3.187, -31.25, 0.0), (-4.055, -37.5, 0.0), (-4.93, -43.75, 0.0), (2.705, -43.75, -0.3109), (3.581, -37.5, -0.3109), (4.448, -31.25, -0.3109), (4.35, -25.0, -0.3109), (4.584, -18.75, -0.3109), (3.347, -12.5, -0.3109), (3.39, -6.25, -0.3109), (4.514, 0.0, -0.3109), (4.647, 6.25, -0.3109), (5.18, 12.5, -0.3109), (5.18, 18.75, -0.3109), (4.38, 25.0, -0.3109), (4.247, 31.25, -0.3109), (3.581, 37.5, -0.3109), (4.029, 43.75, -0.3109), (-3.133, 43.75, -0.3109), (-3.581, 37.5, -0.3109), (-2.914, 31.25, -0.3109), (-2.781, 25.0, -0.3109), (-1.981, 18.75, -0.3109), (-1.981, 12.5, -0.3109), (-2.514, 6.25, -0.3109), (-2.648, 0.0, -0.3109), (-3.771, -6.25, -0.3109), (-3.814, -12.5, -0.3109), (-2.578, -18.75, -0.3109), (-2.811, -25.0, -0.3109), (-2.713, -31.25, -0.3109), (-3.581, -37.5, -0.3109), (-4.456, -43.75, -0.3109)], [], [(12, 57, 6, 2), (71, 5, 8, 101), (56, 41, 3, 7), (86, 10, 11, 87), (56, 7, 10, 86), (4, 42, 72, 9), (42, 43, 73, 72), (43, 44, 74, 73), (44, 45, 75, 74), (45, 46, 76, 75), (46, 47, 77, 76), (47, 48, 78, 77), (48, 49, 79, 78), (49, 50, 80, 79), (50, 51, 81, 80), (51, 52, 82, 81), (52, 53, 83, 82), (53, 54, 84, 83), (54, 55, 85, 84), (55, 56, 86, 85), (9, 72, 101, 8), (72, 73, 100, 101), (73, 74, 99, 100), (74, 75, 98, 99), (75, 76, 97, 98), (76, 77, 96, 97), (77, 78, 95, 96), (78, 79, 94, 95), (79, 80, 93, 94), (80, 81, 92, 93), (81, 82, 91, 92), (82, 83, 90, 91), (83, 84, 89, 90), (84, 85, 88, 89), (85, 86, 87, 88), (4, 1, 27, 42), (42, 27, 28, 43), (43, 28, 29, 44), (44, 29, 30, 45), (45, 30, 31, 46), (46, 31, 32, 47), (47, 32, 33, 48), (48, 33, 34, 49), (49, 34, 35, 50), (50, 35, 36, 51), (51, 36, 37, 52), (52, 37, 38, 53), (53, 38, 39, 54), (54, 39, 40, 55), (55, 40, 41, 56), (6, 57, 87, 11), (57, 58, 88, 87), (58, 59, 89, 88), (59, 60, 90, 89), (60, 61, 91, 90), (61, 62, 92, 91), (62, 63, 93, 92), (63, 64, 94, 93), (64, 65, 95, 94), (65, 66, 96, 95), (66, 67, 97, 96), (67, 68, 98, 97), (68, 69, 99, 98), (69, 70, 100, 99), (70, 71, 101, 100), (0, 5, 71, 26), (26, 71, 70, 25), (25, 70, 69, 24), (24, 69, 68, 23), (23, 68, 67, 22), (22, 67, 66, 21), (21, 66, 65, 20), (20, 65, 64, 19), (19, 64, 63, 18), (18, 63, 62, 17), (17, 62, 61, 16), (16, 61, 60, 15), (15, 60, 59, 14), (14, 59, 58, 13), (13, 58, 57, 12)])
_uv = me_plane.uv_layers.new(name='UVMap')
_uv.uv.foreach_set('vector', [0.9366, 0.5136, 0.9372, 0.3042, 0.9998, 0.3086, 0.9992, 0.5182, 0.06269, 0.3156, 0.0001948, 0.3074, 0.0002811, 0.3017, 0.06268, 0.3099, 0.9373, 0.2189, 0.9375, 0.01193, 0.9999, 0.01644, 0.9999, 0.2233, 0.9373, 0.2268, 0.9998, 0.2313, 0.9998, 0.3029, 0.9372, 0.2985, 0.9373, 0.2189, 0.9999, 0.2233, 0.9998, 0.2313, 0.9373, 0.2268, 0.0001307, 0.222, 0.06268, 0.2305, 0.06268, 0.2385, 7.246e-05, 0.23, 0.06268, 0.2305, 0.1252, 0.2221, 0.1252, 0.2301, 0.06268, 0.2385, 0.1252, 0.2221, 0.1877, 0.2137, 0.1877, 0.2216, 0.1252, 0.2301, 0.1877, 0.2137, 0.2501, 0.2146, 0.2501, 0.2226, 0.1877, 0.2216, 0.2501, 0.2146, 0.3126, 0.2125, 0.3125, 0.2205, 0.2501, 0.2226, 0.3126, 0.2125, 0.375, 0.2245, 0.3749, 0.2325, 0.3125, 0.2205, 0.375, 0.2245, 0.4374, 0.2242, 0.4375, 0.2322, 0.3749, 0.2325, 0.4374, 0.2242, 0.4999, 0.2134, 0.5, 0.2214, 0.4375, 0.2322, 0.4999, 0.2134, 0.5624, 0.2121, 0.5625, 0.22, 0.5, 0.2214, 0.5624, 0.2121, 0.6249, 0.207, 0.6249, 0.2149, 0.5625, 0.22, 0.6249, 0.207, 0.6874, 0.2071, 0.6874, 0.2151, 0.6249, 0.2149, 0.6874, 0.2071, 0.7499, 0.215, 0.7498, 0.2229, 0.6874, 0.2151, 0.7499, 0.215, 0.8124, 0.2165, 0.8124, 0.2244, 0.7498, 0.2229, 0.8124, 0.2165, 0.8749, 0.223, 0.8749, 0.231, 0.8124, 0.2244, 0.8749, 0.223, 0.9373, 0.2189, 0.9373, 0.2268, 0.8749, 0.231, 7.246e-05, 0.23, 0.06268, 0.2385, 0.06268, 0.3099, 0.0002811, 0.3017, 0.06268, 0.2385, 0.1252, 0.2301, 0.125, 0.3016, 0.06268, 0.3099, 0.1252, 0.2301, 0.1877, 0.2216, 0.1876, 0.2933, 0.125, 0.3016, 0.1877, 0.2216, 0.2501, 0.2226, 0.2501, 0.2941, 0.1876, 0.2933, 0.2501, 0.2226, 0.3125, 0.2205, 0.3126, 0.2921, 0.2501, 0.2941, 0.3125, 0.2205, 0.3749, 0.2325, 0.3749, 0.3039, 0.3126, 0.2921, 0.3749, 0.2325, 0.4375, 0.2322, 0.4372, 0.3036, 0.3749, 0.3039, 0.4375, 0.2322, 0.5, 0.2214, 0.4997, 0.293, 0.4372, 0.3036, 0.5, 0.2214, 0.5625, 0.22, 0.5623, 0.2916, 0.4997, 0.293, 0.5625, 0.22, 0.6249, 0.2149, 0.6247, 0.2866, 0.5623, 0.2916, 0.6249, 0.2149, 0.6874, 0.2151, 0.6873, 0.2867, 0.6247, 0.2866, 0.6874, 0.2151, 0.7498, 0.2229, 0.7498, 0.2944, 0.6873, 0.2867, 0.7498, 0.2229, 0.8124, 0.2244, 0.8123, 0.2961, 0.7498, 0.2944, 0.8124, 0.2244, 0.8749, 0.231, 0.8747, 0.3025, 0.8123, 0.2961, 0.8749, 0.231, 0.9373, 0.2268, 0.9372, 0.2985, 0.8747, 0.3025, 0.0001307, 0.222, 0.0005323, 0.01495, 0.06307, 0.02384, 0.06268, 0.2305, 0.06268, 0.2305, 0.06307, 0.02384, 0.1256, 0.01524, 0.1252, 0.2221, 0.1252, 0.2221, 0.1256, 0.01524, 0.1881, 0.006736, 0.1877, 0.2137, 0.1877, 0.2137, 0.1881, 0.006736, 0.2505, 0.007839, 0.2501, 0.2146, 0.2501, 0.2146, 0.2505, 0.007839, 0.3128, 0.005597, 0.3126, 0.2125, 0.3126, 0.2125, 0.3128, 0.005597, 0.3752, 0.01797, 0.375, 0.2245, 0.375, 0.2245, 0.3752, 0.01797, 0.4378, 0.01762, 0.4374, 0.2242, 0.4374, 0.2242, 0.4378, 0.01762, 0.5002, 0.00651, 0.4999, 0.2134, 0.4999, 0.2134, 0.5002, 0.00651, 0.5628, 0.005286, 0.5624, 0.2121, 0.5624, 0.2121, 0.5628, 0.005286, 0.6252, 7.246e-05, 0.6249, 0.207, 0.6249, 0.207, 0.6252, 7.246e-05, 0.6876, 0.0001579, 0.6874, 0.2071, 0.6874, 0.2071, 0.6876, 0.0001579, 0.7501, 0.008199, 0.7499, 0.215, 0.7499, 0.215, 0.7501, 0.008199, 0.8126, 0.009595, 0.8124, 0.2165, 0.8124, 0.2165, 0.8126, 0.009595, 0.8751, 0.01633, 0.8749, 0.223, 0.8749, 0.223, 0.8751, 0.01633, 0.9375, 0.01193, 0.9373, 0.2189, 0.9998, 0.3086, 0.9372, 0.3042, 0.9372, 0.2985, 0.9998, 0.3029, 0.9372, 0.3042, 0.8747, 0.3082, 0.8747, 0.3025, 0.9372, 0.2985, 0.8747, 0.3082, 0.8122, 0.3017, 0.8123, 0.2961, 0.8747, 0.3025, 0.8122, 0.3017, 0.7497, 0.3001, 0.7498, 0.2944, 0.8123, 0.2961, 0.7497, 0.3001, 0.6872, 0.2924, 0.6873, 0.2867, 0.7498, 0.2944, 0.6872, 0.2924, 0.6247, 0.2922, 0.6247, 0.2866, 0.6873, 0.2867, 0.6247, 0.2922, 0.5623, 0.2972, 0.5623, 0.2916, 0.6247, 0.2866, 0.5623, 0.2972, 0.4998, 0.2987, 0.4997, 0.293, 0.5623, 0.2916, 0.4998, 0.2987, 0.4373, 0.3092, 0.4372, 0.3036, 0.4997, 0.293, 0.4373, 0.3092, 0.3748, 0.3095, 0.3749, 0.3039, 0.4372, 0.3036, 0.3748, 0.3095, 0.3125, 0.2978, 0.3126, 0.2921, 0.3749, 0.3039, 0.3125, 0.2978, 0.2501, 0.2998, 0.2501, 0.2941, 0.3126, 0.2921, 0.2501, 0.2998, 0.1876, 0.299, 0.1876, 0.2933, 0.2501, 0.2941, 0.1876, 0.299, 0.1251, 0.3073, 0.125, 0.3016, 0.1876, 0.2933, 0.1251, 0.3073, 0.06269, 0.3156, 0.06268, 0.3099, 0.125, 0.3016, 0.000773, 0.5165, 0.0001948, 0.3074, 0.06269, 0.3156, 0.06287, 0.5251, 0.06287, 0.5251, 0.06269, 0.3156, 0.1251, 0.3073, 0.125, 0.5165, 0.125, 0.5165, 0.1251, 0.3073, 0.1876, 0.299, 0.1874, 0.5079, 0.1874, 0.5079, 0.1876, 0.299, 0.2501, 0.2998, 0.2499, 0.509, 0.2499, 0.509, 0.2501, 0.2998, 0.3125, 0.2978, 0.3123, 0.5067, 0.3123, 0.5067, 0.3125, 0.2978, 0.3748, 0.3095, 0.3745, 0.5191, 0.3745, 0.5191, 0.3748, 0.3095, 0.4373, 0.3092, 0.4368, 0.5188, 0.4368, 0.5188, 0.4373, 0.3092, 0.4998, 0.2987, 0.4991, 0.5078, 0.4991, 0.5078, 0.4998, 0.2987, 0.5623, 0.2972, 0.5618, 0.5067, 0.5618, 0.5067, 0.5623, 0.2972, 0.6247, 0.2922, 0.6243, 0.5015, 0.6243, 0.5015, 0.6247, 0.2922, 0.6872, 0.2924, 0.6869, 0.5017, 0.6869, 0.5017, 0.6872, 0.2924, 0.7497, 0.3001, 0.7493, 0.5097, 0.7493, 0.5097, 0.7497, 0.3001, 0.8122, 0.3017, 0.812, 0.5111, 0.812, 0.5111, 0.8122, 0.3017, 0.8747, 0.3082, 0.8743, 0.5179, 0.8743, 0.5179, 0.8747, 0.3082, 0.9372, 0.3042, 0.9366, 0.5136])
me_plane.use_remesh_preserve_volume = False
me_plane.use_remesh_preserve_attributes = False
me_plane.use_mirror_vertex_groups = False
me_plane.update()

# ---- objects
ob_tree_1 = bpy.data.objects.new('Tree_1', me_cube)
ob_trafic_light_now = bpy.data.objects.new('Trafic light Now', me_cube_004)
ob_trafic_light_old_stop = bpy.data.objects.new('Trafic light old Stop', me_cube_003)
ob_trafic_light_old_go = bpy.data.objects.new('Trafic light old Go', me_cube_002)
ob_trafic_light_old = bpy.data.objects.new('Trafic light old', me_cube_001)
ob_electric_road_crossroad = bpy.data.objects.new('Electric Road Crossroad', me_plane_006)
ob_futuristic_road = bpy.data.objects.new('Futuristic Road', me_plane_005)
ob_electric_road = bpy.data.objects.new('Electric Road', me_plane_004)
ob_asphalt_road = bpy.data.objects.new('Asphalt Road', me_plane_003)
ob_stone_road = bpy.data.objects.new('Stone Road', me_plane_002)
ob_dirt_road = bpy.data.objects.new('Dirt Road', me_plane)

# ---- transforms, parenting, visibility, modifiers, constraints
ob_tree_1.location = (0.0, 0.0, 0.0)
ob_tree_1.lineart.crease_threshold = 0.0
ob_trafic_light_now.location = (1.908, -5.444, 0.3908)
ob_trafic_light_now.scale = (0.2, 0.2, 1.0)
ob_trafic_light_now.lineart.crease_threshold = 0.0
ob_trafic_light_old_stop.location = (2.015, -4.555, 0.3908)
ob_trafic_light_old_stop.rotation_euler = (0.0, -0.0, 3.142)
ob_trafic_light_old_stop.scale = (0.2, 0.2, 1.0)
ob_trafic_light_old_stop.lineart.crease_threshold = 0.0
ob_trafic_light_old_go.location = (2.015, -4.555, 0.3908)
ob_trafic_light_old_go.rotation_euler = (0.0, -0.0, 3.142)
ob_trafic_light_old_go.scale = (0.2, 0.2, 1.0)
ob_trafic_light_old_go.lineart.crease_threshold = 0.0
ob_trafic_light_old.location = (2.015, -4.555, 0.3908)
ob_trafic_light_old.rotation_euler = (0.0, -0.0, 3.142)
ob_trafic_light_old.scale = (0.2, 0.2, 1.0)
ob_trafic_light_old.lineart.crease_threshold = 0.0
ob_electric_road_crossroad.location = (0.0, 0.0, 0.0)
ob_electric_road_crossroad.hide_viewport = True
ob_electric_road_crossroad.lineart.crease_threshold = 0.0
ob_futuristic_road.location = (0.0, 0.0, 0.0)
ob_futuristic_road.hide_viewport = True
ob_futuristic_road.lineart.crease_threshold = 0.0
ob_electric_road.location = (0.0, 0.0, 0.0)
ob_electric_road.hide_viewport = True
ob_electric_road.lineart.crease_threshold = 0.0
ob_asphalt_road.location = (0.0, 0.0, 0.0)
ob_asphalt_road.lineart.crease_threshold = 0.0
ob_stone_road.location = (0.0, 0.0, 0.0)
ob_stone_road.hide_viewport = True
ob_stone_road.lineart.crease_threshold = 0.0
ob_dirt_road.location = (0.0, 0.0, 0.0)
ob_dirt_road.hide_viewport = True
ob_dirt_road.lineart.crease_threshold = 0.0

# ---- collection membership
col_collection_3.objects.link(ob_tree_1)
col_collection_3.objects.link(ob_trafic_light_now)
col_collection_3.objects.link(ob_trafic_light_old_stop)
col_collection_3.objects.link(ob_trafic_light_old_go)
col_collection_3.objects.link(ob_trafic_light_old)
col_collection_3.objects.link(ob_electric_road_crossroad)
col_collection_3.objects.link(ob_futuristic_road)
col_collection_3.objects.link(ob_electric_road)
col_collection_3.objects.link(ob_asphalt_road)
col_collection_3.objects.link(ob_stone_road)
col_collection_3.objects.link(ob_dirt_road)

# ---- scene / render settings (as saved in the file)
scene.frame_start = 1; scene.frame_end = 250; scene.frame_set(8)
scene.render.engine = 'BLENDER_EEVEE_NEXT'
scene.render.resolution_percentage = 50
scene.render.dither_intensity = 0.0
scene.cycles.use_denoising = False
scene.cycles.samples = 128
scene.cycles.sampling_pattern = 'TABULATED_SOBOL'
scene.cycles.light_sampling_threshold = 0.0
scene.cycles.use_adaptive_sampling = False
scene.cycles.use_light_tree = False
scene.cycles.blur_glossy = 0.0
scene.cycles.sample_clamp_indirect = 0.0
scene.view_settings.view_transform = 'Standard'
bpy.context.view_layer.update()

# ---- added for rendering (the .blend has no active camera and no usable light): camera, sun
cam_auto = bpy.data.cameras.new('AutoCamera')
cam_auto.lens = 50.0
cam_auto.sensor_width = 36.0
cam_auto.clip_end = 1855.53
ob_auto_camera = bpy.data.objects.new('AutoCamera', cam_auto)
scene.collection.objects.link(ob_auto_camera)
ob_auto_camera.location = (106.09, -126.874, 90.4637)
ob_auto_camera.rotation_euler = (1.09748, -7.21219e-08, 0.694738)
scene.camera = ob_auto_camera
light_auto_sun = bpy.data.lights.new('AutoSun', 'SUN')
light_auto_sun.energy = 3.0
light_auto_sun.angle = 0.0523599
ob_auto_sun = bpy.data.objects.new('AutoSun', light_auto_sun)
scene.collection.objects.link(ob_auto_sun)
ob_auto_sun.rotation_euler = (0.872665, 0.174533, 0.523599)
bpy.context.view_layer.update()

